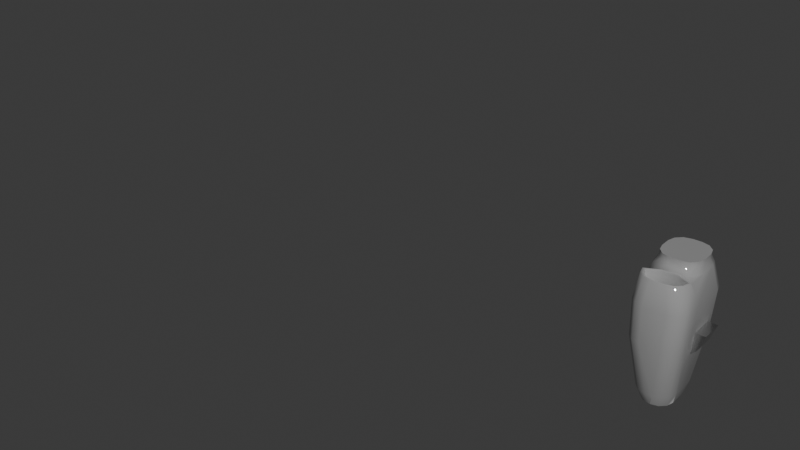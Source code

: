 # Source: braco_direito.blend  (saved by Blender 4.3.32; exported with 4.5.12 LTS)
import bpy
from mathutils import Matrix  # noqa: F401  (used for matrix-valued properties, if any)

bpy.ops.wm.read_factory_settings(use_empty=True)
scene = bpy.context.scene
scene.name = 'Scene'

# ---- collections
col_collection = bpy.data.collections.new('Collection'); scene.collection.children.link(col_collection)

# ---- materials (node trees are filled in below, after node groups)
mat_gray = bpy.data.materials.new('gray')
mat_gray.diffuse_color = (0.4385, 0.4385, 0.4385, 1.0)
mat_dark = bpy.data.materials.new('dark')
mat_dark.diffuse_color = (0.016, 0.016, 0.016, 1.0)
mat_metal = bpy.data.materials.new('metal')
mat_metal.diffuse_color = (0.6619, 0.6619, 0.6619, 1.0)

# ---- material node trees
mat_gray.use_nodes = True; mat_gray.node_tree.nodes.clear()
_N = mat_gray.node_tree.nodes; _L = mat_gray.node_tree.links
n0 = _N.new('ShaderNodeBsdfPrincipled'); n0.name = 'Principled BSDF'; n0.location = (10, 300)
n0.inputs[0].default_value = (0.4385, 0.4385, 0.4385, 1.0)
n0.inputs[1].default_value = 0.3
n0.inputs[2].default_value = 0.0
n1 = _N.new('ShaderNodeOutputMaterial'); n1.name = 'Material Output'; n1.location = (300, 300)
_L.new(n0.outputs[0], n1.inputs[0])
n1.is_active_output = True
mat_dark.use_nodes = True; mat_dark.node_tree.nodes.clear()
_N = mat_dark.node_tree.nodes; _L = mat_dark.node_tree.links
n0 = _N.new('ShaderNodeBsdfPrincipled'); n0.name = 'Principled BSDF'; n0.location = (10, 300)
n0.inputs[0].default_value = (0.016, 0.016, 0.016, 1.0)
n0.inputs[2].default_value = 1.0
n1 = _N.new('ShaderNodeOutputMaterial'); n1.name = 'Material Output'; n1.location = (300, 300)
_L.new(n0.outputs[0], n1.inputs[0])
n1.is_active_output = True
mat_metal.use_nodes = True; mat_metal.node_tree.nodes.clear()
_N = mat_metal.node_tree.nodes; _L = mat_metal.node_tree.links
n0 = _N.new('ShaderNodeBsdfPrincipled'); n0.name = 'Principled BSDF'; n0.location = (10, 300)
n0.inputs[0].default_value = (0.6619, 0.6619, 0.6619, 1.0)
n0.inputs[1].default_value = 1.0
n0.inputs[2].default_value = 0.2
n1 = _N.new('ShaderNodeOutputMaterial'); n1.name = 'Material Output'; n1.location = (300, 300)
_L.new(n0.outputs[0], n1.inputs[0])
n1.is_active_output = True

# ---- world
world_world = bpy.data.worlds.new('World'); scene.world = world_world
world_world.use_nodes = True; world_world.node_tree.nodes.clear()
_N = world_world.node_tree.nodes; _L = world_world.node_tree.links
n0 = _N.new('ShaderNodeOutputWorld'); n0.name = 'World Output'; n0.location = (300, 300)
n1 = _N.new('ShaderNodeBackground'); n1.name = 'Background'; n1.location = (10, 300)
n1.inputs[0].default_value = (0.05088, 0.05088, 0.05088, 1.0)
_L.new(n1.outputs[0], n0.inputs[0])
n0.is_active_output = True
world_world.color = (0.05088, 0.05088, 0.05088)
world_world.sun_shadow_jitter_overblur = 0.0

# ---- meshes
me_cube_004 = bpy.data.meshes.new('Cube.004')
me_cube_004.from_pydata([(11.68, -0.4537, -1.374), (11.68, -0.4537, -1.374), (11.68, 0.4175, -1.374), (11.68, 0.4175, -1.374), (11.68, 0.4175, -1.374), (11.68, 0.4175, -1.374), (11.68, 0.4175, -1.374), (11.68, 0.4175, -1.374), (11.96, 0.1467, -0.1771), (0.2121, 0.2596, -0.1008), (0.2344, 0.2229, 0.5768), (-0.7494, 0.2596, -0.1008), (-0.7716, 0.2229, 0.5768), (0.08757, 0.1875, -1.134), (-0.6248, 0.1875, -1.134), (0.02341, 0.1504, -1.374), (0.02341, 0.1504, -1.374), (0.02341, 0.1504, -1.374), (-0.5607, 0.1504, -1.374), (-0.5607, 0.1504, -1.374), (-0.5607, 0.1504, -1.374), (0.2121, -0.457, -0.1008), (-0.08259, -0.7539, -0.1008), (0.1727, -0.6055, -0.1008), (0.1727, -0.6055, -0.1008), (0.06477, -0.7142, -0.1008), (0.06477, -0.7142, -0.1008), (0.06477, -0.7142, -0.1008), (-0.06054, -0.8376, 0.5768), (0.2344, -0.5412, 0.5768), (0.08692, -0.7978, 0.5768), (0.08692, -0.7978, 0.5768), (0.08692, -0.7978, 0.5768), (0.08692, -0.7978, 0.5768), (0.1949, -0.6894, 0.5768), (0.1949, -0.6894, 0.5768), (-0.08052, 0.7166, -0.1008), (0.2121, 0.4198, -0.1008), (0.06581, 0.6768, -0.1008), (0.1729, 0.5682, -0.1008), (0.2344, 0.4046, 0.5768), (-0.05809, 0.701, 0.5768), (-0.05809, 0.701, 0.5768), (0.1952, 0.5528, 0.5768), (0.08814, 0.6613, 0.5768), (-0.4538, -0.7539, -0.1008), (-0.7494, -0.4571, -0.1008), (-0.7494, -0.4571, -0.1008), (-0.6016, -0.7142, -0.1008), (-0.7098, -0.6055, -0.1008), (-0.7716, -0.5412, 0.5768), (-0.4757, -0.8376, 0.5768), (-0.732, -0.6894, 0.5768), (-0.6237, -0.7978, 0.5768), (-0.7494, 0.4198, -0.1008), (-0.4555, 0.7166, -0.1008), (-0.71, 0.5682, -0.1008), (-0.6024, 0.6768, -0.1008), (-0.4777, 0.701, 0.5768), (-0.7716, 0.4047, 0.5768), (-0.6246, 0.6613, 0.5768), (-0.7322, 0.5528, 0.5768), (-0.2054, 0.5261, -1.134), (0.08757, 0.2284, -1.134), (-0.05894, 0.4862, -1.134), (0.04831, 0.3773, -1.134), (0.08757, -0.2657, -1.134), (-0.2073, -0.5634, -1.134), (0.04806, -0.4145, -1.134), (0.04806, -0.4145, -1.134), (-0.05987, -0.5235, -1.134), (-0.05987, -0.5235, -1.134), (-0.05987, -0.5235, -1.134), (-0.6248, 0.2285, -1.134), (-0.6248, 0.2285, -1.134), (-0.3307, 0.5261, -1.134), (-0.5854, 0.3773, -1.134), (-0.4777, 0.4862, -1.134), (-0.3292, -0.5634, -1.134), (-0.6248, -0.2657, -1.134), (-0.477, -0.5235, -1.134), (-0.5852, -0.4146, -1.134), (0.02341, 0.1504, -1.374), (0.02341, 0.1504, -1.374), (0.02341, 0.1504, -1.374), (-0.2698, 0.428, -1.374), (-0.2698, 0.428, -1.374), (-0.2698, 0.428, -1.374), (-0.01587, 0.2892, -1.374), (-0.01587, 0.2892, -1.374), (-0.1232, 0.3908, -1.374), (-0.1232, 0.3908, -1.374), (-0.2716, -0.4653, -1.374), (-0.2716, -0.4653, -1.374), (-0.2716, -0.4653, -1.374), (0.02341, -0.167, -1.374), (0.02341, -0.167, -1.374), (-0.1241, -0.4253, -1.374), (-0.1241, -0.4253, -1.374), (-0.1241, -0.4253, -1.374), (-0.1241, -0.4253, -1.374), (-0.01611, -0.3162, -1.374), (-0.01611, -0.3162, -1.374), (-0.2664, 0.428, -1.374), (-0.2664, 0.428, -1.374), (-0.2664, 0.428, -1.374), (-0.5607, 0.1504, -1.374), (-0.5607, 0.1504, -1.374), (-0.5607, 0.1504, -1.374), (-0.4135, 0.3908, -1.374), (-0.4135, 0.3908, -1.374), (-0.5212, 0.2892, -1.374), (-0.5212, 0.2892, -1.374), (-0.5607, -0.1671, -1.374), (-0.5607, -0.1671, -1.374), (-0.2649, -0.4653, -1.374), (-0.2649, -0.4653, -1.374), (-0.2649, -0.4653, -1.374), (-0.521, -0.3162, -1.374), (-0.521, -0.3162, -1.374), (-0.4128, -0.4253, -1.374), (-0.4128, -0.4253, -1.374), (-0.1116, -0.7554, 1.04), (0.1838, -0.4592, 1.04), (0.03612, -0.7157, 1.04), (0.03612, -0.7157, 1.04), (0.03612, -0.7157, 1.04), (0.1443, -0.6073, 1.04), (0.1443, -0.6073, 1.04), (-0.1086, 0.6188, 1.04), (0.1838, 0.3225, 1.04), (0.1838, 0.3225, 1.04), (0.03763, 0.5791, 1.04), (0.1447, 0.4707, 1.04), (-0.668, 0.3226, 1.04), (-0.3739, 0.6188, 1.04), (-0.6286, 0.4707, 1.04), (-0.5209, 0.5791, 1.04), (-0.668, -0.4593, 1.04), (-0.3715, -0.7554, 1.04), (-0.6282, -0.6073, 1.04), (-0.5197, -0.7157, 1.04), (-0.6218, -0.4273, 1.15), (-0.3253, -0.723, 1.15), (-0.5821, -0.5751, 1.15), (-0.4736, -0.6834, 1.15), (-0.1579, -0.723, 1.15), (0.1377, -0.4272, 1.15), (-0.01009, -0.6834, 1.15), (-0.01009, -0.6834, 1.15), (-0.01009, -0.6834, 1.15), (0.09809, -0.5751, 1.15), (0.09809, -0.5751, 1.15), (-0.3256, -0.723, 1.244), (-0.3256, -0.723, 1.244), (-0.6218, -0.4275, 1.244), (-0.6218, -0.4275, 1.244), (-0.4737, -0.6834, 1.244), (-0.4737, -0.6834, 1.244), (-0.5821, -0.5753, 1.244), (-0.5821, -0.5753, 1.244), (0.1377, -0.4275, 1.244), (0.1377, -0.4275, 1.244), (-0.1577, -0.723, 1.244), (-0.1577, -0.723, 1.244), (0.09812, -0.5752, 1.244), (0.09812, -0.5752, 1.244), (-0.00998, -0.6834, 1.244), (-0.00998, -0.6834, 1.244), (-0.00998, -0.6834, 1.244), (0.1838, -0.1126, 1.04), (0.1838, -0.1126, 1.04), (-0.08964, 0.1918, 1.04), (-0.08964, 0.1918, 1.04), (0.1838, 0.3224, 1.04), (0.1838, 0.3224, 1.04), (0.2128, 0.2096, 0.7742), (0.1472, 0.03956, 1.04), (0.1472, 0.03956, 1.04), (0.0471, 0.151, 1.04), (0.0471, 0.151, 1.04), (0.0471, 0.151, 1.04), (-0.3945, 0.1918, 1.04), (-0.668, -0.1126, 1.04), (-0.668, -0.1126, 1.04), (-0.668, -0.1126, 1.04), (-0.7263, 0.2093, 0.7791), (-0.668, 0.3225, 1.04), (-0.5312, 0.151, 1.04), (-0.6313, 0.03956, 1.04), (-0.6313, 0.03956, 1.04), (-0.3486, 0.08089, 1.15), (-0.6218, -0.221, 1.15), (-0.4852, 0.04044, 1.15), (-0.5852, -0.07007, 1.15), (0.1377, -0.221, 1.15), (-0.1356, 0.08089, 1.15), (-0.1356, 0.08089, 1.15), (0.1011, -0.07007, 1.15), (0.1011, -0.07007, 1.15), (0.001068, 0.04044, 1.15), (0.001068, 0.04044, 1.15), (0.001068, 0.04044, 1.15), (-0.6218, -0.2197, 1.244), (-0.6218, -0.2197, 1.244), (-0.3488, 0.08089, 1.244), (-0.3488, 0.08089, 1.244), (-0.5852, -0.06942, 1.244), (-0.5852, -0.06942, 1.244), (-0.4853, 0.04062, 1.244), (-0.4853, 0.04062, 1.244), (-0.1353, 0.08089, 1.244), (-0.1353, 0.08089, 1.244), (0.1377, -0.2197, 1.244), (0.1377, -0.2197, 1.244), (0.001173, 0.04062, 1.244), (0.001173, 0.04062, 1.244), (0.001173, 0.04062, 1.244), (0.1011, -0.06942, 1.244), (0.1011, -0.06942, 1.244), (-0.3625, 0.6015, 1.053), (-0.3625, 0.6015, 1.053), (-0.4969, 0.5652, 1.053), (-0.4969, 0.5652, 1.053), (-0.5953, 0.4661, 1.053), (-0.5953, 0.4661, 1.053), (-0.6313, 0.3307, 1.053), (0.01359, 0.5652, 1.053), (0.01359, 0.5652, 1.053), (-0.12, 0.6015, 1.053), (-0.12, 0.6015, 1.053), (0.1114, 0.4661, 1.053), (0.1114, 0.4661, 1.053), (0.1472, 0.3307, 1.053), (-0.1027, 0.2112, 1.053), (-0.1027, 0.2112, 1.053), (-0.1027, 0.2112, 1.053), (-0.1027, 0.2112, 1.053), (0.1472, 0.3306, 1.053), (0.1472, 0.3306, 1.053), (-0.6313, 0.3307, 1.053), (-0.3814, 0.2112, 1.053), (-0.3814, 0.2112, 1.053), (-0.3547, 0.5896, 1.033), (-0.4804, 0.5556, 1.033), (-0.5724, 0.463, 1.033), (-0.606, 0.3364, 1.033), (-0.002988, 0.5556, 1.033), (-0.128, 0.5896, 1.033), (0.08849, 0.4629, 1.033), (0.122, 0.3363, 1.033), (-0.1118, 0.2246, 1.033), (-0.1118, 0.2246, 1.033), (0.122, 0.3363, 1.033), (0.122, 0.3363, 1.033), (-0.606, 0.3363, 1.033), (-0.3723, 0.2246, 1.033), (-0.3547, 0.5896, 0.6966), (-0.4804, 0.5556, 0.6966), (-0.5724, 0.463, 0.6966), (-0.606, 0.3364, 0.6966), (-0.002988, 0.5556, 0.6966), (-0.128, 0.5896, 0.6966), (0.08849, 0.4629, 0.6966), (0.122, 0.3363, 0.6966), (-0.1118, 0.2246, 0.6966), (-0.1118, 0.2246, 0.6966), (0.122, 0.3363, 0.6966), (0.122, 0.3363, 0.6966), (-0.606, 0.3363, 0.6966), (-0.606, 0.3363, 0.6966), (-0.3723, 0.2246, 0.6966), (-0.5534, 0.1467, -1.374), (-0.5534, 0.1467, -1.374), (-0.5534, 0.1467, -1.374), (0.01619, 0.1467, -1.374), (0.01619, 0.1467, -1.374), (0.01619, 0.1467, -1.374), (-0.265, -0.4537, -1.374), (-0.265, -0.4537, -1.374), (-0.265, -0.4537, -1.374), (-0.265, -0.4537, -1.374), (-0.4092, -0.4147, -1.374), (-0.4092, -0.4147, -1.374), (-0.5148, -0.3083, -1.374), (-0.5148, -0.3083, -1.374), (-0.5534, -0.1628, -1.374), (-0.5534, -0.1628, -1.374), (-0.4099, 0.3812, -1.374), (-0.4099, 0.3812, -1.374), (-0.2664, 0.4175, -1.374), (-0.2664, 0.4175, -1.374), (-0.2664, 0.4175, -1.374), (-0.2664, 0.4175, -1.374), (-0.515, 0.2821, -1.374), (-0.515, 0.2821, -1.374), (-0.5534, 0.1467, -1.374), (-0.5534, 0.1467, -1.374), (-0.5534, 0.1467, -1.374), (-0.2698, 0.4175, -1.374), (-0.2698, 0.4175, -1.374), (-0.2698, 0.4175, -1.374), (-0.2698, 0.4175, -1.374), (-0.1268, 0.3812, -1.374), (-0.1268, 0.3812, -1.374), (-0.02212, 0.2821, -1.374), (-0.02212, 0.2821, -1.374), (0.01619, 0.1467, -1.374), (0.01619, 0.1467, -1.374), (0.01619, 0.1467, -1.374), (-0.1277, -0.4147, -1.374), (-0.1277, -0.4147, -1.374), (-0.1277, -0.4147, -1.374), (-0.1277, -0.4147, -1.374), (-0.2715, -0.4537, -1.374), (-0.2715, -0.4537, -1.374), (-0.2715, -0.4537, -1.374), (-0.2715, -0.4537, -1.374), (-0.02235, -0.3082, -1.374), (-0.02235, -0.3082, -1.374), (0.01619, -0.1628, -1.374), (0.01619, -0.1628, -1.374), (-0.5534, 0.1467, -0.1771), (-0.5534, 0.1467, -0.1771), (-0.5534, 0.1467, -0.1771), (0.01619, 0.1467, -0.1771), (0.01619, 0.1467, -0.1771), (0.01619, 0.1467, -0.1771), (-0.265, -0.4537, -0.1771), (-0.265, -0.4537, -0.1771), (-0.4092, -0.4147, -0.1771), (-0.5148, -0.3083, -0.1771), (-0.5534, -0.1628, -0.1771), (-0.4099, 0.3812, -0.1771), (-0.4099, 0.3812, -0.1771), (-0.2664, 0.4175, -0.1771), (-0.2664, 0.4175, -0.1771), (-0.2664, 0.4175, -0.1771), (-0.515, 0.2821, -0.1771), (-0.515, 0.2821, -0.1771), (-0.5534, 0.1467, -0.1771), (-0.5534, 0.1467, -0.1771), (-0.5534, 0.1467, -0.1771), (-0.2698, 0.4175, -0.1771), (-0.2698, 0.4175, -0.1771), (-0.2698, 0.4175, -0.1771), (-0.1268, 0.3812, -0.1771), (-0.1268, 0.3812, -0.1771), (-0.02212, 0.2821, -0.1771), (-0.02212, 0.2821, -0.1771), (0.01619, 0.1467, -0.1771), (0.01619, 0.1467, -0.1771), (0.01619, 0.1467, -0.1771), (-0.1277, -0.4147, -0.1771), (-0.1277, -0.4147, -0.1771), (-0.2715, -0.4537, -0.1771), (-0.2715, -0.4537, -0.1771), (-0.02235, -0.3082, -0.1771), (0.01619, -0.1628, -0.1771), (-0.3547, 0.5896, 0.6966), (-0.4804, 0.5556, 0.6966), (-0.5724, 0.463, 0.6966), (-0.606, 0.3364, 0.6966), (-0.002988, 0.5556, 0.6966), (-0.128, 0.5896, 0.6966), (0.08849, 0.4629, 0.6966), (0.122, 0.3363, 0.6966), (-0.1118, 0.2246, 0.6966), (0.122, 0.3363, 0.6966), (-0.606, 0.3363, 0.6966), (-0.3723, 0.2246, 0.6966), (-0.5534, 0.1467, -0.1771), (0.01619, 0.1467, -0.1771), (-0.265, -0.4537, -0.1771), (-0.4092, -0.4147, -0.1771), (-0.5148, -0.3083, -0.1771), (-0.5534, -0.1628, -0.1771), (-0.1277, -0.4147, -0.1771), (-0.2715, -0.4537, -0.1771), (-0.02235, -0.3082, -0.1771), (0.01619, -0.1628, -0.1771), (-0.6856, -0.3425, -0.3883), (-0.6856, -0.3425, -0.3883), (-0.6856, -0.3425, -0.3883), (-0.6856, -0.3425, 0.06964), (-0.6856, -0.3425, 0.06964), (-0.6856, -0.3425, 0.06964), (-0.8264, -0.3425, -0.2494), (-0.8264, -0.3425, -0.2494), (-0.8264, -0.3425, -0.2494), (-0.9453, -0.3425, 0.06964), (-0.9453, -0.3425, 0.06964), (-0.9453, -0.3425, 0.06964), (-0.6856, 0.1154, -0.3883), (-0.6856, 0.1154, -0.3883), (-0.6856, 0.1154, -0.3883), (-0.6856, 0.1154, 0.06964), (-0.6856, 0.1154, 0.06964), (-0.6856, 0.1154, 0.06964), (-0.8264, 0.1154, -0.2494), (-0.8264, 0.1154, -0.2494), (-0.8264, 0.1154, -0.2494), (-0.9453, 0.1154, 0.06964), (-0.9453, 0.1154, 0.06964), (-0.9453, 0.1154, 0.06964)], [(3, 7)], [(59, 12, 186), (186, 187, 134), (186, 134, 59), (36, 62, 75), (36, 75, 55), (11, 14, 79), (11, 79, 47), (45, 78, 67), (45, 67, 22), (21, 66, 13), (21, 13, 9), (62, 87, 75), (87, 103, 75), (98, 313, 319), (98, 319, 101), (9, 13, 63), (9, 63, 37), (9, 37, 40), (9, 40, 10), (191, 205, 212), (191, 212, 197), (122, 146, 143), (122, 143, 139), (66, 96, 17), (66, 17, 13), (73, 106, 18), (73, 18, 14), (13, 17, 84), (13, 84, 63), (170, 195, 147), (170, 147, 123), (36, 55, 58), (36, 58, 41), (136, 224, 222), (136, 222, 137), (11, 46, 50), (11, 50, 12), (58, 135, 129), (58, 129, 42), (12, 50, 138), (138, 185, 186), (138, 186, 12), (78, 115, 67), (115, 94, 67), (15, 276, 308), (15, 308, 82), (138, 142, 192), (138, 192, 184), (28, 122, 139), (28, 139, 51), (14, 18, 113), (14, 113, 79), (54, 11, 12), (54, 12, 59), (54, 74, 14), (54, 14, 11), (45, 22, 28), (45, 28, 51), (195, 214, 162), (195, 162, 147), (182, 191, 196), (182, 196, 173), (10, 40, 131), (131, 174, 176), (131, 176, 10), (146, 164, 153), (146, 153, 143), (142, 155, 203), (142, 203, 192), (208, 204, 156), (156, 160, 158), (158, 154, 163), (163, 167, 165), (165, 161, 213), (213, 218, 215), (215, 211, 206), (206, 210, 208), (208, 156, 158), (158, 163, 165), (165, 213, 215), (215, 206, 208), (208, 158, 165), (165, 215, 208), (22, 25, 31), (22, 31, 28), (27, 23, 34), (27, 34, 30), (23, 21, 29), (23, 29, 34), (41, 44, 38), (41, 38, 36), (44, 43, 39), (44, 39, 38), (43, 40, 37), (43, 37, 39), (59, 61, 56), (59, 56, 54), (61, 60, 57), (61, 57, 56), (60, 58, 55), (60, 55, 57), (51, 53, 48), (51, 48, 45), (53, 52, 49), (53, 49, 48), (52, 50, 46), (52, 46, 49), (21, 24, 68), (21, 68, 66), (24, 27, 72), (24, 72, 68), (26, 22, 67), (26, 67, 71), (79, 81, 49), (79, 49, 47), (81, 80, 48), (81, 48, 49), (80, 78, 45), (80, 45, 48), (54, 56, 76), (54, 76, 74), (56, 57, 77), (56, 77, 76), (57, 55, 75), (57, 75, 77), (63, 65, 39), (63, 39, 37), (65, 64, 38), (65, 38, 39), (64, 62, 36), (64, 36, 38), (78, 80, 120), (78, 120, 115), (80, 81, 118), (80, 118, 120), (81, 79, 113), (81, 113, 118), (103, 109, 77), (103, 77, 75), (109, 111, 76), (109, 76, 77), (111, 106, 73), (111, 73, 76), (62, 64, 91), (62, 91, 87), (64, 65, 89), (64, 89, 91), (65, 63, 84), (65, 84, 89), (94, 99, 70), (94, 70, 67), (100, 102, 69), (100, 69, 72), (102, 96, 66), (102, 66, 69), (58, 60, 137), (58, 137, 135), (60, 61, 136), (60, 136, 137), (61, 59, 134), (61, 134, 136), (139, 141, 53), (139, 53, 51), (141, 140, 52), (141, 52, 53), (140, 138, 50), (140, 50, 52), (28, 32, 126), (28, 126, 122), (33, 35, 127), (33, 127, 125), (35, 29, 123), (35, 123, 127), (129, 132, 44), (129, 44, 42), (132, 133, 43), (132, 43, 44), (133, 131, 40), (133, 40, 43), (143, 145, 141), (143, 141, 139), (145, 144, 140), (145, 140, 141), (144, 142, 138), (144, 138, 140), (122, 124, 148), (122, 148, 146), (125, 128, 152), (125, 152, 150), (128, 123, 147), (128, 147, 152), (146, 149, 168), (146, 168, 164), (150, 151, 166), (150, 166, 169), (151, 147, 162), (151, 162, 166), (153, 157, 145), (153, 145, 143), (157, 159, 144), (157, 144, 145), (159, 155, 142), (159, 142, 144), (21, 9, 10), (21, 10, 29), (178, 171, 176), (176, 175, 172), (180, 178, 176), (176, 172, 180), (188, 182, 187), (187, 186, 183), (190, 188, 187), (187, 183, 190), (170, 177, 198), (170, 198, 195), (177, 179, 200), (177, 200, 198), (181, 173, 196), (181, 196, 202), (192, 194, 189), (192, 189, 184), (194, 193, 188), (194, 188, 189), (193, 191, 182), (193, 182, 188), (212, 217, 201), (212, 201, 197), (216, 219, 199), (216, 199, 200), (219, 214, 195), (219, 195, 199), (191, 193, 209), (191, 209, 205), (193, 194, 207), (193, 207, 209), (194, 192, 203), (194, 203, 207), (29, 10, 176), (176, 171, 123), (176, 123, 29), (226, 246, 245), (226, 245, 225), (175, 239, 236), (175, 236, 172), (187, 240, 226), (187, 226, 134), (132, 228, 232), (132, 232, 133), (129, 230, 228), (129, 228, 132), (137, 222, 220), (137, 220, 135), (135, 220, 230), (135, 230, 129), (130, 233, 238), (130, 238, 174), (134, 226, 224), (134, 224, 136), (182, 241, 240), (182, 240, 187), (173, 237, 241), (173, 241, 182), (133, 232, 233), (133, 233, 130), (249, 263, 264), (249, 264, 250), (240, 255, 246), (240, 246, 226), (221, 243, 248), (221, 248, 229), (229, 248, 247), (229, 247, 227), (233, 250, 253), (233, 253, 238), (223, 244, 243), (223, 243, 221), (239, 254, 251), (239, 251, 234), (227, 247, 249), (227, 249, 231), (235, 252, 256), (235, 256, 242), (225, 245, 244), (225, 244, 223), (242, 256, 255), (242, 255, 240), (231, 249, 250), (231, 250, 233), (246, 260, 259), (246, 259, 245), (255, 270, 260), (255, 260, 246), (243, 257, 262), (243, 262, 248), (248, 262, 261), (248, 261, 247), (250, 264, 267), (250, 267, 253), (244, 258, 257), (244, 257, 243), (254, 268, 265), (254, 265, 251), (247, 261, 263), (247, 263, 249), (252, 266, 271), (252, 271, 256), (245, 259, 258), (245, 258, 244), (256, 271, 269), (256, 269, 255), (307, 350, 348), (307, 348, 305), (280, 328, 356), (280, 356, 317), (88, 306, 304), (88, 304, 90), (95, 321, 277), (95, 277, 16), (110, 288, 294), (110, 294, 112), (119, 284, 282), (119, 282, 121), (117, 279, 315), (117, 315, 92), (101, 319, 321), (101, 321, 95), (83, 309, 306), (83, 306, 88), (108, 297, 272), (108, 272, 19), (112, 294, 296), (112, 296, 107), (114, 286, 284), (114, 284, 119), (20, 273, 286), (20, 286, 114), (93, 316, 312), (93, 312, 97), (104, 290, 288), (104, 288, 110), (90, 304, 300), (90, 300, 85), (86, 302, 292), (86, 292, 105), (121, 282, 278), (121, 278, 116), (349, 352, 327), (323, 341, 338), (349, 327, 323), (345, 347, 349), (338, 333, 336), (345, 349, 323), (323, 338, 336), (323, 336, 345), (285, 331, 330), (285, 330, 283), (297, 340, 322), (297, 322, 272), (314, 355, 353), (314, 353, 310), (287, 332, 331), (287, 331, 285), (274, 324, 332), (274, 332, 287), (311, 354, 357), (311, 357, 318), (293, 337, 334), (293, 334, 289), (318, 357, 358), (318, 358, 320), (289, 334, 339), (289, 339, 295), (301, 344, 335), (301, 335, 291), (295, 339, 342), (295, 342, 298), (276, 326, 351), (276, 351, 308), (303, 346, 343), (303, 343, 299), (320, 358, 325), (320, 325, 275), (305, 348, 346), (305, 346, 303), (283, 330, 329), (283, 329, 281), (361, 362, 369), (369, 370, 367), (367, 368, 366), (366, 365, 363), (363, 364, 359), (359, 360, 361), (361, 369, 367), (367, 366, 363), (363, 359, 361), (367, 363, 361), (371, 372, 380), (380, 379, 377), (380, 377, 378), (376, 371, 380), (374, 375, 376), (373, 374, 376), (376, 380, 378), (378, 373, 376), (382, 384, 391), (382, 391, 389), (387, 390, 402), (387, 402, 399), (401, 403, 396), (401, 396, 394), (395, 398, 386), (395, 386, 383), (388, 400, 393), (388, 393, 381), (404, 392, 385), (404, 385, 397)])
me_cube_004.polygons.foreach_set('use_smooth', [1, 1, 1, 1, 1, 1, 1, 1, 1, 1, 1, 1, 1, 0, 0, 1, 1, 1, 1, 1, 1, 1, 1, 1, 1, 1, 1, 1, 1, 1, 1, 1, 1, 1, 1, 1, 1, 1, 1, 1, 1, 1, 1, 1, 0, 0, 1, 1, 1, 1, 1, 1, 1, 1, 1, 1, 1, 1, 1, 1, 1, 1, 1, 1, 1, 1, 1, 1, 1, 0, 0, 0, 0, 0, 0, 0, 0, 0, 0, 0, 0, 0, 0, 1, 1, 1, 1, 1, 1, 1, 1, 1, 1, 1, 1, 1, 1, 1, 1, 1, 1, 1, 1, 1, 1, 1, 1, 1, 1, 1, 1, 1, 1, 1, 1, 1, 1, 1, 1, 1, 1, 1, 1, 1, 1, 1, 1, 1, 1, 1, 1, 1, 1, 1, 1, 1, 1, 1, 1, 1, 1, 1, 1, 1, 1, 1, 1, 1, 1, 1, 1, 1, 1, 1, 1, 1, 1, 1, 1, 1, 1, 1, 1, 1, 1, 1, 1, 1, 1, 1, 1, 1, 1, 1, 1, 1, 1, 1, 1, 1, 1, 1, 1, 1, 1, 1, 1, 1, 1, 1, 1, 1, 1, 1, 1, 1, 1, 1, 1, 1, 1, 1, 1, 1, 1, 1, 1, 1, 1, 1, 1, 1, 1, 1, 1, 1, 1, 1, 1, 1, 1, 1, 1, 1, 1, 1, 1, 1, 1, 1, 1, 1, 1, 1, 1, 1, 1, 1, 1, 1, 1, 1, 1, 1, 1, 1, 1, 1, 1, 1, 1, 1, 1, 1, 1, 1, 1, 1, 1, 1, 1, 1, 1, 1, 1, 1, 1, 1, 1, 1, 1, 1, 1, 1, 1, 1, 1, 1, 1, 1, 1, 1, 1, 1, 1, 1, 1, 1, 1, 1, 1, 1, 1, 1, 1, 1, 1, 1, 1, 1, 1, 1, 1, 1, 1, 1, 1, 1, 1, 1, 1, 1, 1, 0, 0, 1, 0, 0, 0, 0, 0, 0, 0, 0, 0, 0, 0, 0, 0, 0, 0, 0, 0, 0, 0, 0, 0, 0, 0, 0, 0, 0, 0, 0, 0, 0, 1, 1, 0, 1, 0, 1, 0, 1, 1, 1, 0, 0, 1, 1, 1, 1, 1, 1, 1, 1, 1, 1, 1, 1, 1, 1, 0, 0, 1, 1, 0, 0, 1, 1, 1, 1, 1, 1, 1, 1, 1, 0, 0, 0, 0, 0, 0, 0, 0, 0, 0, 0, 0, 0, 0, 0, 0, 1, 0, 0, 0, 0, 0, 0, 0, 0, 0, 0, 0, 0])
me_cube_004.polygons.foreach_set('material_index', [0, 0, 0, 0, 0, 0, 0, 0, 0, 0, 0, 0, 0, 0, 0, 0, 0, 0, 0, 0, 0, 0, 0, 0, 0, 0, 0, 0, 0, 0, 0, 0, 0, 0, 0, 0, 0, 0, 0, 0, 0, 0, 0, 0, 0, 0, 0, 0, 0, 0, 0, 0, 0, 0, 0, 0, 0, 0, 0, 0, 0, 0, 0, 0, 0, 0, 0, 0, 0, 0, 0, 0, 0, 0, 0, 0, 0, 0, 0, 0, 0, 0, 0, 0, 0, 0, 0, 0, 0, 0, 0, 0, 0, 0, 0, 0, 0, 0, 0, 0, 0, 0, 0, 0, 0, 0, 0, 0, 0, 0, 0, 0, 0, 0, 0, 0, 0, 0, 0, 0, 0, 0, 0, 0, 0, 0, 0, 0, 0, 0, 0, 0, 0, 0, 0, 0, 0, 0, 0, 0, 0, 0, 0, 0, 0, 0, 0, 0, 0, 0, 0, 0, 0, 0, 0, 0, 0, 0, 0, 0, 0, 0, 0, 0, 0, 0, 0, 0, 0, 0, 0, 0, 0, 0, 0, 0, 0, 0, 0, 0, 0, 0, 0, 0, 0, 0, 0, 0, 0, 0, 0, 0, 0, 0, 0, 0, 0, 0, 0, 0, 0, 0, 0, 0, 0, 0, 0, 0, 0, 0, 0, 0, 0, 0, 0, 0, 0, 0, 0, 0, 0, 0, 0, 0, 0, 0, 0, 0, 0, 0, 0, 0, 0, 0, 0, 0, 0, 0, 0, 0, 0, 0, 0, 0, 0, 0, 0, 0, 0, 0, 0, 0, 0, 0, 0, 0, 0, 0, 0, 0, 0, 0, 0, 0, 0, 0, 0, 0, 0, 0, 0, 0, 0, 0, 0, 0, 0, 0, 0, 0, 0, 0, 0, 0, 0, 0, 0, 0, 0, 0, 0, 0, 0, 0, 0, 0, 0, 0, 0, 0, 0, 0, 0, 0, 0, 0, 0, 0, 0, 0, 0, 0, 0, 0, 0, 0, 0, 0, 0, 0, 0, 0, 0, 0, 0, 0, 0, 0, 0, 0, 0, 0, 0, 0, 0, 0, 0, 0, 0, 0, 0, 0, 0, 0, 0, 0, 0, 0, 0, 0, 0, 0, 0, 0, 0, 0, 0, 0, 0, 0, 0, 0, 0, 0, 0, 0, 0, 0, 0, 0, 0, 0, 0, 0, 0, 0, 0, 0, 0, 0, 0, 0, 0, 0, 0, 0, 1, 1, 1, 1, 1, 1, 1, 1, 1, 1, 1, 1, 1, 1, 1, 1, 1, 1, 2, 2, 2, 2, 2, 2, 2, 2, 2, 2, 2, 2])
_uv = me_cube_004.uv_layers.new(name='UVMap')
_uv.uv.foreach_set('vector', [0.625, 0.5482, 0.625, 0.5777, 0.625, 0.5777, 0.625, 0.5777, 0.625, 0.5539, 0.625, 0.5539, 0.625, 0.5777, 0.625, 0.5539, 0.625, 0.5482, 0.375, 0.3261, 0.375, 0.3528, 0.375, 0.3968, 0.375, 0.3261, 0.375, 0.3968, 0.375, 0.4236, 0.375, 0.5777, 0.375, 0.5777, 0.375, 0.6817, 0.375, 0.5777, 0.375, 0.6817, 0.375, 0.6995, 0.375, 0.8269, 0.375, 0.8537, 0.375, 0.8965, 0.375, 0.8269, 0.375, 0.8965, 0.375, 0.9234, 0.375, 0.05048, 0.375, 0.06832, 0.375, 0.1723, 0.375, 0.05048, 0.375, 0.1723, 0.375, 0.1723, 0.375, 0.3528, 0.375, 0.3755, 0.375, 0.3968, 0.375, 0.3755, 0.375, 0.374, 0.375, 0.3968, 0.375, 0.0, 0.375, 0.0, 0.375, 0.04118, 0.375, 0.0, 0.375, 0.04118, 0.375, 0.04118, 0.375, 0.1723, 0.375, 0.1723, 0.375, 0.1817, 0.375, 0.1723, 0.375, 0.1817, 0.375, 0.1995, 0.375, 0.1723, 0.375, 0.1995, 0.625, 0.2018, 0.375, 0.1723, 0.625, 0.2018, 0.625, 0.1723, 0.7149, 0.5777, 0.7149, 0.5777, 0.7851, 0.5777, 0.7149, 0.5777, 0.7851, 0.5777, 0.7851, 0.5777, 0.625, 0.9133, 0.625, 0.9027, 0.625, 0.8476, 0.625, 0.9133, 0.625, 0.8476, 0.625, 0.837, 0.375, 0.06832, 0.375, 0.08348, 0.375, 0.1723, 0.375, 0.06832, 0.375, 0.1723, 0.375, 0.1723, 0.375, 0.5683, 0.375, 0.5777, 0.375, 0.5777, 0.375, 0.5683, 0.375, 0.5777, 0.375, 0.5777, 0.375, 0.1723, 0.375, 0.1723, 0.375, 0.1723, 0.375, 0.1723, 0.375, 0.1723, 0.375, 0.1817, 0.625, 0.1169, 0.625, 0.1076, 0.625, 0.0634, 0.625, 0.1169, 0.625, 0.0634, 0.625, 0.05387, 0.375, 0.3261, 0.375, 0.4236, 0.625, 0.4269, 0.375, 0.3261, 0.625, 0.4269, 0.625, 0.3227, 0.6289, 0.5268, 0.6289, 0.5268, 0.6394, 0.4738, 0.6289, 0.5268, 0.6394, 0.4738, 0.6394, 0.4738, 0.375, 0.5777, 0.375, 0.6995, 0.625, 0.7018, 0.375, 0.5777, 0.625, 0.7018, 0.625, 0.5777, 0.625, 0.4269, 0.625, 0.4137, 0.625, 0.3358, 0.625, 0.4269, 0.625, 0.3358, 0.625, 0.3227, 0.625, 0.5777, 0.625, 0.7018, 0.625, 0.6961, 0.625, 0.6961, 0.625, 0.6331, 0.625, 0.5777, 0.625, 0.6961, 0.625, 0.5777, 0.625, 0.5777, 0.375, 0.8537, 0.375, 0.8766, 0.375, 0.8965, 0.375, 0.8766, 0.375, 0.8737, 0.375, 0.8965, 0.375, 0.1723, 0.375, 0.1723, 0.375, 0.1723, 0.375, 0.1723, 0.375, 0.1723, 0.375, 0.1723, 0.625, 0.6961, 0.625, 0.6866, 0.625, 0.6424, 0.625, 0.6961, 0.625, 0.6424, 0.625, 0.6331, 0.625, 0.9267, 0.625, 0.9133, 0.625, 0.837, 0.625, 0.9267, 0.625, 0.837, 0.625, 0.8235, 0.375, 0.5777, 0.375, 0.5777, 0.375, 0.6665, 0.375, 0.5777, 0.375, 0.6665, 0.375, 0.6817, 0.375, 0.5505, 0.375, 0.5777, 0.625, 0.5777, 0.375, 0.5505, 0.625, 0.5777, 0.625, 0.5482, 0.375, 0.5505, 0.375, 0.5683, 0.375, 0.5777, 0.375, 0.5505, 0.375, 0.5777, 0.375, 0.5777, 0.375, 0.8269, 0.375, 0.9234, 0.625, 0.9267, 0.375, 0.8269, 0.625, 0.9267, 0.625, 0.8235, 0.625, 0.1076, 0.625, 0.1079, 0.625, 0.06335, 0.625, 0.1076, 0.625, 0.06335, 0.625, 0.0634, 0.7053, 0.5777, 0.7149, 0.5777, 0.7851, 0.5777, 0.7053, 0.5777, 0.7851, 0.5777, 0.7947, 0.5777, 0.625, 0.1723, 0.625, 0.2018, 0.625, 0.1961, 0.625, 0.1961, 0.625, 0.1961, 0.625, 0.1723, 0.625, 0.1961, 0.625, 0.1723, 0.625, 0.1723, 0.625, 0.9027, 0.625, 0.9028, 0.625, 0.8475, 0.625, 0.9027, 0.625, 0.8475, 0.625, 0.8476, 0.625, 0.6866, 0.625, 0.6867, 0.625, 0.6421, 0.625, 0.6866, 0.625, 0.6421, 0.625, 0.6424, 0.629, 0.61, 0.625, 0.6421, 0.625, 0.6867, 0.625, 0.6867, 0.6294, 0.7183, 0.6413, 0.7797, 0.6413, 0.7797, 0.7225, 0.75, 0.7778, 0.75, 0.7778, 0.75, 0.8264, 0.7415, 0.862, 0.7183, 0.862, 0.7183, 0.875, 0.6867, 0.875, 0.6421, 0.875, 0.6421, 0.8628, 0.61, 0.8299, 0.5865, 0.8299, 0.5865, 0.7851, 0.5777, 0.7149, 0.5777, 0.7149, 0.5777, 0.6699, 0.5806, 0.629, 0.61, 0.629, 0.61, 0.625, 0.6867, 0.6413, 0.7797, 0.6413, 0.7797, 0.7778, 0.75, 0.862, 0.7183, 0.862, 0.7183, 0.875, 0.6421, 0.8299, 0.5865, 0.8299, 0.5865, 0.7149, 0.5777, 0.629, 0.61, 0.629, 0.61, 0.6413, 0.7797, 0.862, 0.7183, 0.862, 0.7183, 0.8299, 0.5865, 0.629, 0.61, 0.375, 0.9234, 0.3732, 0.9617, 0.6232, 0.9634, 0.375, 0.9234, 0.6232, 0.9634, 0.625, 0.9267, 0.375, 0.0, 0.3745, 0.02522, 0.6245, 0.02406, 0.375, 0.0, 0.6245, 0.02406, 0.6215, 0.0, 0.3745, 0.02522, 0.375, 0.05048, 0.625, 0.04816, 0.3745, 0.02522, 0.625, 0.04816, 0.6245, 0.02406, 0.625, 0.3227, 0.6252, 0.2863, 0.3752, 0.288, 0.625, 0.3227, 0.3752, 0.288, 0.375, 0.3261, 0.6252, 0.2863, 0.6248, 0.226, 0.3748, 0.2248, 0.6252, 0.2863, 0.3748, 0.2248, 0.3752, 0.288, 0.6248, 0.226, 0.625, 0.2018, 0.375, 0.1995, 0.6248, 0.226, 0.375, 0.1995, 0.3748, 0.2248, 0.625, 0.5482, 0.6248, 0.524, 0.3748, 0.5252, 0.625, 0.5482, 0.3748, 0.5252, 0.375, 0.5505, 0.6248, 0.524, 0.6252, 0.4636, 0.3752, 0.4618, 0.6248, 0.524, 0.3752, 0.4618, 0.3748, 0.5252, 0.6252, 0.4636, 0.625, 0.4269, 0.375, 0.4236, 0.6252, 0.4636, 0.375, 0.4236, 0.3752, 0.4618, 0.625, 0.8235, 0.6241, 0.7866, 0.3741, 0.7884, 0.625, 0.8235, 0.3741, 0.7884, 0.375, 0.8269, 0.6241, 0.7866, 0.6248, 0.726, 0.3748, 0.7248, 0.6241, 0.7866, 0.3748, 0.7248, 0.3741, 0.7884, 0.6248, 0.726, 0.625, 0.7018, 0.375, 0.6995, 0.6248, 0.726, 0.375, 0.6995, 0.3748, 0.7248, 0.375, 0.05048, 0.375, 0.02515, 0.375, 0.03408, 0.375, 0.05048, 0.375, 0.03408, 0.375, 0.06832, 0.375, 0.02515, 0.375, 0.0, 0.375, 0.0, 0.375, 0.02515, 0.375, 0.0, 0.375, 0.03408, 0.375, 0.9618, 0.375, 0.9234, 0.375, 0.8965, 0.375, 0.9618, 0.375, 0.8965, 0.375, 0.9483, 0.375, 0.6817, 0.375, 0.7162, 0.3748, 0.7248, 0.375, 0.6817, 0.3748, 0.7248, 0.375, 0.6995, 0.375, 0.7162, 0.375, 0.8015, 0.3741, 0.7884, 0.375, 0.7162, 0.3741, 0.7884, 0.3748, 0.7248, 0.375, 0.8015, 0.375, 0.8537, 0.375, 0.8269, 0.375, 0.8015, 0.375, 0.8269, 0.3741, 0.7884, 0.375, 0.5505, 0.3748, 0.5252, 0.375, 0.5337, 0.375, 0.5505, 0.375, 0.5337, 0.375, 0.5683, 0.3748, 0.5252, 0.3752, 0.4618, 0.375, 0.4488, 0.3748, 0.5252, 0.375, 0.4488, 0.375, 0.5337, 0.3752, 0.4618, 0.375, 0.4236, 0.375, 0.3968, 0.3752, 0.4618, 0.375, 0.3968, 0.375, 0.4488, 0.375, 0.1817, 0.375, 0.2163, 0.3748, 0.2248, 0.375, 0.1817, 0.3748, 0.2248, 0.375, 0.1995, 0.375, 0.2163, 0.375, 0.301, 0.3752, 0.288, 0.375, 0.2163, 0.3752, 0.288, 0.3748, 0.2248, 0.375, 0.301, 0.375, 0.3528, 0.375, 0.3261, 0.375, 0.301, 0.375, 0.3261, 0.3752, 0.288, 0.375, 0.8537, 0.375, 0.8015, 0.3539, 0.7881, 0.375, 0.8537, 0.3539, 0.7881, 0.375, 0.8766, 0.375, 0.8015, 0.375, 0.7162, 0.3693, 0.7086, 0.375, 0.8015, 0.3693, 0.7086, 0.3539, 0.7881, 0.375, 0.7162, 0.375, 0.6817, 0.375, 0.6665, 0.375, 0.7162, 0.375, 0.6665, 0.3693, 0.7086, 0.375, 0.374, 0.354, 0.4618, 0.375, 0.4488, 0.375, 0.374, 0.375, 0.4488, 0.375, 0.3968, 0.354, 0.4618, 0.3694, 0.5384, 0.375, 0.5337, 0.354, 0.4618, 0.375, 0.5337, 0.375, 0.4488, 0.3694, 0.5384, 0.375, 0.5777, 0.375, 0.5683, 0.3694, 0.5384, 0.375, 0.5683, 0.375, 0.5337, 0.375, 0.3528, 0.375, 0.301, 0.3126, 0.3783, 0.375, 0.3528, 0.3126, 0.3783, 0.375, 0.3755, 0.375, 0.301, 0.375, 0.2163, 0.2973, 0.3209, 0.375, 0.301, 0.2973, 0.3209, 0.3126, 0.3783, 0.375, 0.2163, 0.375, 0.1817, 0.375, 0.1723, 0.375, 0.2163, 0.375, 0.1723, 0.2973, 0.3209, 0.375, 0.8737, 0.375, 0.9374, 0.375, 0.949, 0.375, 0.8737, 0.375, 0.949, 0.375, 0.8965, 0.375, 0.0, 0.375, 0.04118, 0.375, 0.03348, 0.375, 0.0, 0.375, 0.03348, 0.375, 0.0, 0.375, 0.04118, 0.375, 0.08348, 0.375, 0.06832, 0.375, 0.04118, 0.375, 0.06832, 0.375, 0.03348, 0.625, 0.4269, 0.6252, 0.4636, 0.6394, 0.4738, 0.625, 0.4269, 0.6394, 0.4738, 0.625, 0.4137, 0.6252, 0.4636, 0.6248, 0.524, 0.6289, 0.5268, 0.6252, 0.4636, 0.6289, 0.5268, 0.6394, 0.4738, 0.6248, 0.524, 0.625, 0.5482, 0.625, 0.5539, 0.6248, 0.524, 0.625, 0.5539, 0.6289, 0.5268, 0.625, 0.837, 0.625, 0.7929, 0.6241, 0.7866, 0.625, 0.837, 0.6241, 0.7866, 0.625, 0.8235, 0.625, 0.7929, 0.625, 0.7233, 0.6248, 0.726, 0.625, 0.7929, 0.6248, 0.726, 0.6241, 0.7866, 0.625, 0.7233, 0.625, 0.6961, 0.625, 0.7018, 0.625, 0.7233, 0.625, 0.7018, 0.6248, 0.726, 0.625, 0.9267, 0.625, 0.9634, 0.625, 0.9567, 0.625, 0.9267, 0.625, 0.9567, 0.625, 0.9133, 0.625, 0.0, 0.625, 0.02399, 0.625, 0.02686, 0.625, 0.0, 0.625, 0.02686, 0.625, 0.0, 0.625, 0.02399, 0.625, 0.04816, 0.625, 0.05387, 0.625, 0.02399, 0.625, 0.05387, 0.625, 0.02686, 0.625, 0.3358, 0.694, 0.3643, 0.6252, 0.2863, 0.625, 0.3358, 0.6252, 0.2863, 0.625, 0.3227, 0.694, 0.3643, 0.7045, 0.3244, 0.6248, 0.226, 0.694, 0.3643, 0.6248, 0.226, 0.6252, 0.2863, 0.7045, 0.3244, 0.625, 0.1961, 0.625, 0.2018, 0.7045, 0.3244, 0.625, 0.2018, 0.6248, 0.226, 0.625, 0.8476, 0.625, 0.7984, 0.625, 0.7929, 0.625, 0.8476, 0.625, 0.7929, 0.625, 0.837, 0.625, 0.7984, 0.625, 0.7183, 0.625, 0.7233, 0.625, 0.7984, 0.625, 0.7233, 0.625, 0.7929, 0.625, 0.7183, 0.625, 0.6866, 0.625, 0.6961, 0.625, 0.7183, 0.625, 0.6961, 0.625, 0.7233, 0.625, 0.9133, 0.625, 0.9576, 0.625, 0.9521, 0.625, 0.9133, 0.625, 0.9521, 0.625, 0.9027, 0.625, 0.0, 0.625, 0.02672, 0.625, 0.03164, 0.625, 0.0, 0.625, 0.03164, 0.625, 0.0, 0.625, 0.02672, 0.625, 0.05387, 0.625, 0.0634, 0.625, 0.02672, 0.625, 0.0634, 0.625, 0.03164, 0.625, 0.9027, 0.625, 0.9514, 0.625, 0.9514, 0.625, 0.9027, 0.625, 0.9514, 0.625, 0.9028, 0.625, 0.0, 0.625, 0.0317, 0.625, 0.03167, 0.625, 0.0, 0.625, 0.03167, 0.625, 0.0, 0.625, 0.0317, 0.625, 0.0634, 0.625, 0.06335, 0.625, 0.0317, 0.625, 0.06335, 0.625, 0.03167, 0.625, 0.8475, 0.6413, 0.7797, 0.625, 0.7984, 0.625, 0.8475, 0.625, 0.7984, 0.625, 0.8476, 0.6413, 0.7797, 0.6294, 0.7183, 0.625, 0.7183, 0.6413, 0.7797, 0.625, 0.7183, 0.625, 0.7984, 0.6294, 0.7183, 0.625, 0.6867, 0.625, 0.6866, 0.6294, 0.7183, 0.625, 0.6866, 0.625, 0.7183, 0.375, 0.05048, 0.375, 0.1723, 0.625, 0.1723, 0.375, 0.05048, 0.625, 0.1723, 0.625, 0.04816, 0.625, 0.1446, 0.625, 0.1169, 0.625, 0.1723, 0.625, 0.1723, 0.625, 0.1723, 0.625, 0.1723, 0.625, 0.1649, 0.625, 0.1446, 0.625, 0.1723, 0.625, 0.1723, 0.625, 0.1723, 0.625, 0.1649, 0.6634, 0.5777, 0.7053, 0.5777, 0.625, 0.5539, 0.625, 0.5539, 0.625, 0.5777, 0.6078, 0.5777, 0.6264, 0.5777, 0.6634, 0.5777, 0.625, 0.5539, 0.625, 0.5539, 0.6078, 0.5777, 0.6264, 0.5777, 0.625, 0.1169, 0.625, 0.1467, 0.625, 0.1417, 0.625, 0.1169, 0.625, 0.1417, 0.625, 0.1076, 0.625, 0.1467, 0.625, 0.1723, 0.625, 0.1723, 0.625, 0.1467, 0.625, 0.1723, 0.625, 0.1417, 0.8366, 0.5777, 0.7947, 0.5777, 0.7851, 0.5777, 0.8366, 0.5777, 0.7851, 0.5777, 0.8314, 0.5777, 0.625, 0.6424, 0.625, 0.6092, 0.625, 0.6033, 0.625, 0.6424, 0.625, 0.6033, 0.625, 0.6331, 0.625, 0.6092, 0.6693, 0.5777, 0.6634, 0.5777, 0.625, 0.6092, 0.6634, 0.5777, 0.625, 0.6033, 0.6693, 0.5777, 0.7149, 0.5777, 0.7053, 0.5777, 0.6693, 0.5777, 0.7053, 0.5777, 0.6634, 0.5777, 0.7851, 0.5777, 0.8301, 0.5777, 0.83, 0.5777, 0.7851, 0.5777, 0.83, 0.5777, 0.7851, 0.5777, 0.625, 0.1723, 0.625, 0.1401, 0.625, 0.1399, 0.625, 0.1723, 0.625, 0.1399, 0.625, 0.1723, 0.625, 0.1401, 0.625, 0.1079, 0.625, 0.1076, 0.625, 0.1401, 0.625, 0.1076, 0.625, 0.1399, 0.7149, 0.5777, 0.6693, 0.5777, 0.6699, 0.5806, 0.7149, 0.5777, 0.6699, 0.5806, 0.7149, 0.5777, 0.6693, 0.5777, 0.625, 0.6092, 0.629, 0.61, 0.6693, 0.5777, 0.629, 0.61, 0.6699, 0.5806, 0.625, 0.6092, 0.625, 0.6424, 0.625, 0.6421, 0.625, 0.6092, 0.625, 0.6421, 0.629, 0.61, 0.625, 0.04816, 0.625, 0.1723, 0.625, 0.1723, 0.625, 0.1723, 0.625, 0.1169, 0.625, 0.05387, 0.625, 0.1723, 0.625, 0.05387, 0.625, 0.04816, 0.625, 0.5539, 0.625, 0.5539, 0.6289, 0.5268, 0.625, 0.5539, 0.6289, 0.5268, 0.6289, 0.5268, 0.625, 0.1723, 0.625, 0.1723, 0.625, 0.1723, 0.625, 0.1723, 0.625, 0.1723, 0.625, 0.1723, 0.625, 0.5539, 0.625, 0.5539, 0.625, 0.5539, 0.625, 0.5539, 0.625, 0.5539, 0.625, 0.5539, 0.694, 0.3643, 0.694, 0.3643, 0.7045, 0.3244, 0.694, 0.3643, 0.7045, 0.3244, 0.7045, 0.3244, 0.625, 0.3358, 0.625, 0.3358, 0.694, 0.3643, 0.625, 0.3358, 0.694, 0.3643, 0.694, 0.3643, 0.6394, 0.4738, 0.6394, 0.4738, 0.625, 0.4137, 0.6394, 0.4738, 0.625, 0.4137, 0.625, 0.4137, 0.625, 0.4137, 0.625, 0.4137, 0.625, 0.3358, 0.625, 0.4137, 0.625, 0.3358, 0.625, 0.3358, 0.625, 0.1961, 0.625, 0.1961, 0.625, 0.1961, 0.625, 0.1961, 0.625, 0.1961, 0.625, 0.1961, 0.625, 0.5539, 0.625, 0.5539, 0.6289, 0.5268, 0.625, 0.5539, 0.6289, 0.5268, 0.6289, 0.5268, 0.7053, 0.5777, 0.7053, 0.5777, 0.625, 0.5539, 0.7053, 0.5777, 0.625, 0.5539, 0.625, 0.5539, 0.7947, 0.5777, 0.7947, 0.5777, 0.7053, 0.5777, 0.7947, 0.5777, 0.7053, 0.5777, 0.7053, 0.5777, 0.7045, 0.3244, 0.7045, 0.3244, 0.625, 0.1961, 0.7045, 0.3244, 0.625, 0.1961, 0.625, 0.1961, 0.7045, 0.3244, 0.7045, 0.3244, 0.625, 0.1961, 0.7045, 0.3244, 0.625, 0.1961, 0.625, 0.1961, 0.625, 0.5539, 0.625, 0.5539, 0.625, 0.5539, 0.625, 0.5539, 0.625, 0.5539, 0.625, 0.5539, 0.625, 0.4137, 0.625, 0.4137, 0.625, 0.3358, 0.625, 0.4137, 0.625, 0.3358, 0.625, 0.3358, 0.625, 0.3358, 0.625, 0.3358, 0.694, 0.3643, 0.625, 0.3358, 0.694, 0.3643, 0.694, 0.3643, 0.625, 0.1961, 0.625, 0.1961, 0.625, 0.1961, 0.625, 0.1961, 0.625, 0.1961, 0.625, 0.1961, 0.6394, 0.4738, 0.6394, 0.4738, 0.625, 0.4137, 0.6394, 0.4738, 0.625, 0.4137, 0.625, 0.4137, 0.625, 0.1723, 0.625, 0.1723, 0.625, 0.1723, 0.625, 0.1723, 0.625, 0.1723, 0.625, 0.1723, 0.694, 0.3643, 0.694, 0.3643, 0.7045, 0.3244, 0.694, 0.3643, 0.7045, 0.3244, 0.7045, 0.3244, 0.7947, 0.5777, 0.7947, 0.5777, 0.7053, 0.5777, 0.7947, 0.5777, 0.7053, 0.5777, 0.7053, 0.5777, 0.6289, 0.5268, 0.6289, 0.5268, 0.6394, 0.4738, 0.6289, 0.5268, 0.6394, 0.4738, 0.6394, 0.4738, 0.7053, 0.5777, 0.7053, 0.5777, 0.625, 0.5539, 0.7053, 0.5777, 0.625, 0.5539, 0.625, 0.5539, 0.7045, 0.3244, 0.7045, 0.3244, 0.625, 0.1961, 0.7045, 0.3244, 0.625, 0.1961, 0.625, 0.1961, 0.625, 0.5539, 0.625, 0.5539, 0.6289, 0.5268, 0.625, 0.5539, 0.6289, 0.5268, 0.6289, 0.5268, 0.625, 0.5539, 0.625, 0.5539, 0.625, 0.5539, 0.625, 0.5539, 0.625, 0.5539, 0.625, 0.5539, 0.625, 0.4137, 0.625, 0.4137, 0.625, 0.3358, 0.625, 0.4137, 0.625, 0.3358, 0.625, 0.3358, 0.625, 0.3358, 0.625, 0.3358, 0.694, 0.3643, 0.625, 0.3358, 0.694, 0.3643, 0.694, 0.3643, 0.625, 0.1961, 0.625, 0.1961, 0.625, 0.1961, 0.625, 0.1961, 0.625, 0.1961, 0.625, 0.1961, 0.6394, 0.4738, 0.6394, 0.4738, 0.625, 0.4137, 0.6394, 0.4738, 0.625, 0.4137, 0.625, 0.4137, 0.625, 0.1723, 0.625, 0.1723, 0.625, 0.1723, 0.625, 0.1723, 0.625, 0.1723, 0.625, 0.1723, 0.694, 0.3643, 0.694, 0.3643, 0.7045, 0.3244, 0.694, 0.3643, 0.7045, 0.3244, 0.7045, 0.3244, 0.7947, 0.5777, 0.7947, 0.5777, 0.7053, 0.5777, 0.7947, 0.5777, 0.7053, 0.5777, 0.7053, 0.5777, 0.6289, 0.5268, 0.6289, 0.5268, 0.6394, 0.4738, 0.6289, 0.5268, 0.6394, 0.4738, 0.6394, 0.4738, 0.7053, 0.5777, 0.7053, 0.5777, 0.625, 0.5539, 0.7053, 0.5777, 0.625, 0.5539, 0.625, 0.5539, 0.375, 0.1723, 0.375, 0.1723, 0.2973, 0.3209, 0.375, 0.1723, 0.2973, 0.3209, 0.2973, 0.3209, 0.375, 0.8766, 0.375, 0.8766, 0.375, 0.8737, 0.375, 0.8766, 0.375, 0.8737, 0.375, 0.8737, 0.2973, 0.3209, 0.2973, 0.3209, 0.3126, 0.3783, 0.2973, 0.3209, 0.3126, 0.3783, 0.3126, 0.3783, 0.375, 0.08348, 0.375, 0.08348, 0.375, 0.1723, 0.375, 0.08348, 0.375, 0.1723, 0.375, 0.1723, 0.354, 0.4618, 0.354, 0.4618, 0.3694, 0.5384, 0.354, 0.4618, 0.3694, 0.5384, 0.3694, 0.5384, 0.3693, 0.7086, 0.3693, 0.7086, 0.3539, 0.7881, 0.3693, 0.7086, 0.3539, 0.7881, 0.3539, 0.7881, 0.375, 0.8766, 0.375, 0.8766, 0.375, 0.8737, 0.375, 0.8766, 0.375, 0.8737, 0.375, 0.8737, 0.375, 0.04118, 0.375, 0.04118, 0.375, 0.08348, 0.375, 0.04118, 0.375, 0.08348, 0.375, 0.08348, 0.375, 0.1723, 0.375, 0.1723, 0.2973, 0.3209, 0.375, 0.1723, 0.2973, 0.3209, 0.2973, 0.3209, 0.375, 0.5777, 0.375, 0.5777, 0.375, 0.5777, 0.375, 0.5777, 0.375, 0.5777, 0.375, 0.5777, 0.3694, 0.5384, 0.3694, 0.5384, 0.375, 0.5777, 0.3694, 0.5384, 0.375, 0.5777, 0.375, 0.5777, 0.375, 0.6665, 0.375, 0.6665, 0.3693, 0.7086, 0.375, 0.6665, 0.3693, 0.7086, 0.3693, 0.7086, 0.375, 0.5777, 0.375, 0.5777, 0.375, 0.6665, 0.375, 0.5777, 0.375, 0.6665, 0.375, 0.6665, 0.375, 0.8737, 0.375, 0.8737, 0.375, 0.9374, 0.375, 0.8737, 0.375, 0.9374, 0.375, 0.9374, 0.375, 0.374, 0.375, 0.374, 0.354, 0.4618, 0.375, 0.374, 0.354, 0.4618, 0.354, 0.4618, 0.3126, 0.3783, 0.3126, 0.3783, 0.375, 0.3755, 0.3126, 0.3783, 0.375, 0.3755, 0.375, 0.3755, 0.375, 0.3755, 0.375, 0.3755, 0.375, 0.374, 0.375, 0.3755, 0.375, 0.374, 0.375, 0.374, 0.3539, 0.7881, 0.3539, 0.7881, 0.375, 0.8766, 0.3539, 0.7881, 0.375, 0.8766, 0.375, 0.8766, 0.2973, 0.3209, 0.125, 0.5777, 0.125, 0.5777, 0.375, 0.5777, 0.375, 0.5777, 0.3694, 0.5384, 0.2973, 0.3209, 0.125, 0.5777, 0.375, 0.5777, 0.2505, 0.5, 0.3126, 0.3783, 0.2973, 0.3209, 0.3694, 0.5384, 0.354, 0.4618, 0.249, 0.5, 0.2505, 0.5, 0.2973, 0.3209, 0.375, 0.5777, 0.375, 0.5777, 0.3694, 0.5384, 0.249, 0.5, 0.375, 0.5777, 0.249, 0.5, 0.2505, 0.5, 0.3693, 0.7086, 0.3693, 0.7086, 0.3539, 0.7881, 0.3693, 0.7086, 0.3539, 0.7881, 0.3539, 0.7881, 0.375, 0.5777, 0.375, 0.5777, 0.375, 0.5777, 0.375, 0.5777, 0.375, 0.5777, 0.375, 0.5777, 0.375, 0.8737, 0.375, 0.8737, 0.375, 0.9374, 0.375, 0.8737, 0.375, 0.9374, 0.375, 0.9374, 0.375, 0.6665, 0.375, 0.6665, 0.3693, 0.7086, 0.375, 0.6665, 0.3693, 0.7086, 0.3693, 0.7086, 0.375, 0.5777, 0.375, 0.5777, 0.375, 0.6665, 0.375, 0.5777, 0.375, 0.6665, 0.375, 0.6665, 0.375, 0.0, 0.375, 0.0, 0.375, 0.04118, 0.375, 0.0, 0.375, 0.04118, 0.375, 0.04118, 0.375, 0.374, 0.375, 0.374, 0.354, 0.4618, 0.375, 0.374, 0.354, 0.4618, 0.354, 0.4618, 0.375, 0.04118, 0.375, 0.04118, 0.375, 0.08348, 0.375, 0.04118, 0.375, 0.08348, 0.375, 0.08348, 0.354, 0.4618, 0.354, 0.4618, 0.3694, 0.5384, 0.354, 0.4618, 0.3694, 0.5384, 0.3694, 0.5384, 0.375, 0.3755, 0.375, 0.3755, 0.375, 0.374, 0.375, 0.3755, 0.375, 0.374, 0.375, 0.374, 0.3694, 0.5384, 0.3694, 0.5384, 0.375, 0.5777, 0.3694, 0.5384, 0.375, 0.5777, 0.375, 0.5777, 0.375, 0.1723, 0.375, 0.1723, 0.375, 0.1723, 0.375, 0.1723, 0.375, 0.1723, 0.375, 0.1723, 0.3126, 0.3783, 0.3126, 0.3783, 0.375, 0.3755, 0.3126, 0.3783, 0.375, 0.3755, 0.375, 0.3755, 0.375, 0.08348, 0.375, 0.08348, 0.375, 0.1723, 0.375, 0.08348, 0.375, 0.1723, 0.375, 0.1723, 0.2973, 0.3209, 0.2973, 0.3209, 0.3126, 0.3783, 0.2973, 0.3209, 0.3126, 0.3783, 0.3126, 0.3783, 0.3539, 0.7881, 0.3539, 0.7881, 0.375, 0.8766, 0.3539, 0.7881, 0.375, 0.8766, 0.375, 0.8766, 0.6289, 0.5268, 0.625, 0.5539, 0.625, 0.5539, 0.625, 0.5539, 0.7053, 0.5777, 0.7947, 0.5777, 0.7947, 0.5777, 0.875, 0.5539, 0.875, 0.5539, 0.875, 0.5539, 0.7045, 0.3244, 0.694, 0.3643, 0.694, 0.3643, 0.7892, 0.5, 0.7113, 0.5, 0.7113, 0.5, 0.6394, 0.4738, 0.6289, 0.5268, 0.6289, 0.5268, 0.625, 0.5539, 0.7947, 0.5777, 0.7947, 0.5777, 0.875, 0.5539, 0.694, 0.3643, 0.694, 0.3643, 0.7113, 0.5, 0.6289, 0.5268, 0.7947, 0.5777, 0.694, 0.3643, 0.6289, 0.5268, 0.375, 0.5777, 0.125, 0.5777, 0.125, 0.6665, 0.125, 0.6665, 0.1419, 0.7083, 0.1881, 0.7388, 0.125, 0.6665, 0.1881, 0.7388, 0.2513, 0.75, 0.375, 0.6665, 0.375, 0.5777, 0.125, 0.6665, 0.3539, 0.7881, 0.3693, 0.7086, 0.375, 0.6665, 0.2484, 0.75, 0.3539, 0.7881, 0.375, 0.6665, 0.375, 0.6665, 0.125, 0.6665, 0.2513, 0.75, 0.2513, 0.75, 0.2484, 0.75, 0.375, 0.6665, 0.375, 0.0, 0.625, 0.0, 0.625, 0.25, 0.375, 0.0, 0.625, 0.25, 0.375, 0.25, 0.375, 0.25, 0.625, 0.25, 0.625, 0.5, 0.375, 0.25, 0.625, 0.5, 0.375, 0.5, 0.375, 0.5, 0.625, 0.5, 0.625, 0.75, 0.375, 0.5, 0.625, 0.75, 0.375, 0.75, 0.375, 0.75, 0.625, 0.75, 0.625, 1.0, 0.375, 0.75, 0.625, 1.0, 0.375, 1.0, 0.125, 0.5, 0.375, 0.5, 0.375, 0.75, 0.125, 0.5, 0.375, 0.75, 0.125, 0.75, 0.625, 0.5, 0.875, 0.5, 0.875, 0.75, 0.625, 0.5, 0.875, 0.75, 0.625, 0.75])
me_cube_004.materials.append(mat_gray)
me_cube_004.materials.append(mat_dark)
me_cube_004.materials.append(mat_metal)
me_cube_004.update()
me_cube_004.normals_split_custom_set([tuple(v) for v in zip(*[iter([-0.9855, 0.1332, 0.1047, -0.9956, 0.0, 0.09358, -0.9484, 4.392e-06, 0.317, -0.9484, 4.392e-06, 0.317, -0.7322, -0.06276, 0.6782, -0.7546, 0.08713, 0.6504, -0.9484, 4.392e-06, 0.317, -0.7546, 0.08713, 0.6504, -0.9855, 0.1332, 0.1047, 0.134, 0.987, -0.08824, 0.1272, 0.9461, -0.2978, -0.1267, 0.9462, -0.2977, 0.134, 0.987, -0.08824, -0.1267, 0.9462, -0.2977, -0.1334, 0.9871, -0.08818, -0.9971, 0.0, -0.0763, -0.9819, 0.0, -0.1895, -0.9653, -0.132, -0.2253, -0.9971, 0.0, -0.0763, -0.9653, -0.132, -0.2253, -0.9868, -0.131, -0.09559, -0.1324, -0.9782, -0.1601, -0.1282, -0.9455, -0.2992, 0.1285, -0.9455, -0.2992, -0.1324, -0.9782, -0.1601, 0.1285, -0.9455, -0.2992, 0.1327, -0.9781, -0.1602, 0.9868, -0.1306, -0.09552, 0.9654, -0.1317, -0.2252, 0.9819, 0.0, -0.1895, 0.9868, -0.1306, -0.09552, 0.9819, 0.0, -0.1895, 0.9971, 0.0, -0.0763, 0.1272, 0.9461, -0.2978, 0.1214, 0.9083, -0.4003, -0.1267, 0.9462, -0.2977, 0.1214, 0.9083, -0.4003, -0.1207, 0.9084, -0.4004, -0.1267, 0.9462, -0.2977, 1.989e-05, 0.0, -1.0, 1.989e-05, 0.0, -1.0, 1.989e-05, 0.0, -1.0, -3.637e-06, 0.0, -1.0, -3.637e-06, 0.0, -1.0, -3.637e-06, 0.0, -1.0, 0.9971, 0.0, -0.0763, 0.9819, 0.0, -0.1895, 0.9666, 0.1308, -0.2206, 0.9971, 0.0, -0.0763, 0.9666, 0.1308, -0.2206, 0.9869, 0.1359, -0.08655, 0.9971, 0.0, -0.0763, 0.9869, 0.1359, -0.08655, 0.9897, 0.1339, 0.05097, 0.9971, 0.0, -0.0763, 0.9897, 0.1339, 0.05097, 0.9993, -1.777e-07, 0.03794, -0.1236, 0.9046, 0.408, -0.1431, 0.9897, -0.0003202, 0.1435, 0.9897, -0.0005991, -0.1236, 0.9046, 0.408, 0.1435, 0.9897, -0.0005991, 0.1239, 0.9048, 0.4075, 0.1353, -0.956, 0.2605, 0.1144, -0.98, 0.1631, -0.1141, -0.98, 0.163, 0.1353, -0.956, 0.2605, -0.1141, -0.98, 0.163, -0.13, -0.9551, 0.2662, 0.9654, -0.1317, -0.2252, 0.951, -0.09579, -0.2938, 0.8276, 0.0, 0.5613, 0.9654, -0.1317, -0.2252, 0.8276, 0.0, 0.5613, 0.9819, 0.0, -0.1895, -0.9665, 0.1312, -0.2207, -0.7196, 0.2044, 0.6636, -0.966, -3.448e-05, -0.2585, -0.9665, 0.1312, -0.2207, -0.966, -3.448e-05, -0.2585, -0.9819, 0.0, -0.1895, 0.9819, 0.0, -0.1895, 0.8276, 0.0, 0.5613, 0.9487, 0.1158, -0.2942, 0.9819, 0.0, -0.1895, 0.9487, 0.1158, -0.2942, 0.9666, 0.1308, -0.2206, 0.9261, 0.07216, 0.3704, 0.97, 0.08976, 0.2261, 0.9697, -0.1186, 0.2134, 0.9261, 0.07216, 0.3704, 0.9697, -0.1186, 0.2134, 0.9538, -0.1259, 0.2726, 0.134, 0.987, -0.08824, -0.1334, 0.9871, -0.08818, -0.1398, 0.984, 0.1109, 0.134, 0.987, -0.08824, -0.1398, 0.984, 0.1109, 0.1363, 0.9853, 0.1025, -0.677, 0.373, 0.6344, -0.3221, 0.2186, 0.9211, -0.2037, 0.4457, 0.8717, -0.677, 0.373, 0.6344, -0.2037, 0.4457, 0.8717, -0.4069, 0.6916, 0.5967, -0.9971, 0.0, -0.0763, -0.9868, -0.131, -0.09554, -0.9856, -0.1402, 0.09477, -0.9971, 0.0, -0.0763, -0.9856, -0.1402, 0.09477, -0.9956, 0.0, 0.09358, -0.1398, 0.984, 0.1109, -0.1098, 0.8335, 0.5414, 0.116, 0.8359, 0.5365, -0.1398, 0.984, 0.1109, 0.116, 0.8359, 0.5365, 0.1363, 0.9853, 0.1026, -0.9956, 0.0, 0.09358, -0.9856, -0.1402, 0.09477, -0.9372, -0.1249, 0.3256, -0.9372, -0.1249, 0.3256, -0.9052, 0.071, 0.419, -0.9484, 4.392e-06, 0.317, -0.9372, -0.1249, 0.3256, -0.9484, 4.392e-06, 0.317, -0.9956, 0.0, 0.09358, -0.1282, -0.9455, -0.2992, -0.1238, -0.9064, -0.4038, 0.1285, -0.9455, -0.2992, -0.1238, -0.9064, -0.4038, 0.1241, -0.9063, -0.404, 0.1285, -0.9455, -0.2992, 0.0, 0.0, 1.0, 0.0, 0.0, 1.0, 0.0, 0.0, 1.0, 0.0, 0.0, 1.0, 0.0, 0.0, 1.0, 0.0, 0.0, 1.0, -0.9372, -0.1249, 0.3256, -0.9697, -0.1191, 0.2134, -0.97, 0.08952, 0.226, -0.9372, -0.1249, 0.3256, -0.97, 0.08952, 0.226, -0.9048, 0.07139, 0.4197, 0.1351, -0.9904, 0.03092, 0.1353, -0.956, 0.2605, -0.13, -0.9551, 0.2662, 0.1351, -0.9904, 0.03092, -0.13, -0.9551, 0.2662, -0.139, -0.9895, 0.03923, -0.9819, 0.0, -0.1895, -0.966, -3.448e-05, -0.2585, -0.951, -0.09608, -0.2939, -0.9819, 0.0, -0.1895, -0.951, -0.09608, -0.2939, -0.9653, -0.132, -0.2253, -0.9869, 0.1364, -0.08658, -0.9971, 0.0, -0.0763, -0.9956, 0.0, 0.09358, -0.9869, 0.1364, -0.08658, -0.9956, 0.0, 0.09358, -0.9855, 0.1332, 0.1047, -0.9869, 0.1364, -0.08658, -0.9665, 0.1312, -0.2207, -0.9819, 0.0, -0.1895, -0.9869, 0.1364, -0.08658, -0.9819, 0.0, -0.1895, -0.9971, 0.0, -0.0763, -0.1324, -0.9782, -0.1601, 0.1327, -0.9781, -0.1602, 0.1351, -0.9904, 0.03092, -0.1324, -0.9782, -0.1601, 0.1351, -0.9904, 0.03092, -0.139, -0.9895, 0.03923, 0.97, 0.08976, 0.2261, 0.9928, 0.1199, -0.001373, 0.9914, -0.1306, -0.0003249, 0.97, 0.08976, 0.2261, 0.9914, -0.1306, -0.0003249, 0.9697, -0.1186, 0.2134, -0.2344, 0.127, 0.9638, -0.1236, 0.9046, 0.408, 0.1238, 0.9044, 0.4082, -0.2344, 0.127, 0.9638, 0.1238, 0.9044, 0.4082, 0.2429, 0.128, 0.9616, 0.9993, -1.777e-07, 0.03794, 0.9897, 0.1339, 0.05097, 0.9851, 0.1148, 0.1279, 0.9851, 0.1148, 0.1279, 0.772, -0.06555, 0.6322, 0.9762, -1.92e-05, 0.2167, 0.9851, 0.1148, 0.1279, 0.9762, -1.92e-05, 0.2167, 0.9993, -1.777e-07, 0.03794, 0.1144, -0.98, 0.1631, 0.1308, -0.9914, -0.0003162, -0.1304, -0.9915, -0.0003581, 0.1144, -0.98, 0.1631, -0.1304, -0.9915, -0.0003581, -0.1141, -0.98, 0.163, -0.9697, -0.1191, 0.2134, -0.9914, -0.131, -0.0003262, -0.9928, 0.1199, -0.001432, -0.9697, -0.1191, 0.2134, -0.9928, 0.1199, -0.001432, -0.97, 0.08952, 0.226, 0.0, 0.0, 1.0, 0.0, 0.0, 1.0, 0.0, 0.0, 1.0, -2.541e-06, 0.0, 1.0, -2.541e-06, 0.0, 1.0, -2.541e-06, 0.0, 1.0, 0.0, 0.0, 1.0, 0.0, 0.0, 1.0, 0.0, 0.0, 1.0, 0.0, 0.0, 1.0, 0.0, 0.0, 1.0, 0.0, 0.0, 1.0, -7.251e-06, 0.0, 1.0, -7.251e-06, 0.0, 1.0, -7.251e-06, 0.0, 1.0, -2.71e-06, 0.0, 1.0, -2.71e-06, 0.0, 1.0, -2.71e-06, 0.0, 1.0, -4.182e-08, 0.0, 1.0, -4.182e-08, 0.0, 1.0, -4.182e-08, 0.0, 1.0, -2.71e-06, 0.0, 1.0, -2.71e-06, 0.0, 1.0, -2.71e-06, 0.0, 1.0, 9.552e-07, 0.0, 1.0, 9.552e-07, 0.0, 1.0, 9.552e-07, 0.0, 1.0, -5.244e-07, 0.0, 1.0, -5.244e-07, 0.0, 1.0, -5.244e-07, 0.0, 1.0, 1.013e-06, 0.0, 1.0, 1.013e-06, 0.0, 1.0, 1.013e-06, 0.0, 1.0, 4.797e-07, 0.0, 1.0, 4.797e-07, 0.0, 1.0, 4.797e-07, 0.0, 1.0, -8.206e-08, 0.0, 1.0, -8.206e-08, 0.0, 1.0, -8.206e-08, 0.0, 1.0, 0.0, 0.0, 1.0, 0.0, 0.0, 1.0, 0.0, 0.0, 1.0, 0.1327, -0.9781, -0.1602, 0.4982, -0.8508, -0.1674, 0.4989, -0.8657, 0.04004, 0.1327, -0.9781, -0.1602, 0.4989, -0.8657, 0.04004, 0.1351, -0.9904, 0.03092, 0.4989, -0.8503, -0.1674, 0.859, -0.4924, -0.1402, 0.8586, -0.5108, 0.04429, 0.4989, -0.8503, -0.1674, 0.8586, -0.5108, 0.04429, 0.4995, -0.8654, 0.04005, 0.859, -0.4924, -0.1402, 0.9868, -0.1306, -0.09552, 0.9892, -0.141, 0.04106, 0.859, -0.4924, -0.1402, 0.9892, -0.141, 0.04106, 0.8586, -0.5108, 0.04429, 0.1363, 0.9853, 0.1025, 0.5049, 0.8571, 0.1022, 0.4996, 0.8599, -0.1046, 0.1363, 0.9853, 0.1025, 0.4996, 0.8599, -0.1046, 0.134, 0.987, -0.08824, 0.5049, 0.8571, 0.1022, 0.8634, 0.498, 0.08094, 0.8587, 0.5018, -0.1044, 0.5049, 0.8571, 0.1022, 0.8587, 0.5018, -0.1044, 0.4996, 0.8599, -0.1046, 0.8634, 0.498, 0.08094, 0.9897, 0.1339, 0.05097, 0.9869, 0.1359, -0.08655, 0.8634, 0.498, 0.08094, 0.9869, 0.1359, -0.08655, 0.8587, 0.5018, -0.1044, -0.9855, 0.1332, 0.1047, -0.8607, 0.4934, 0.1258, -0.8578, 0.5032, -0.1045, -0.9855, 0.1332, 0.1047, -0.8578, 0.5032, -0.1045, -0.9869, 0.1364, -0.08658, -0.8607, 0.4934, 0.1258, -0.5078, 0.8517, 0.1292, -0.4982, 0.8607, -0.1045, -0.8607, 0.4934, 0.1258, -0.4982, 0.8607, -0.1045, -0.8578, 0.5032, -0.1045, -0.5078, 0.8517, 0.1292, -0.1398, 0.984, 0.1109, -0.1334, 0.9871, -0.08818, -0.5078, 0.8517, 0.1292, -0.1334, 0.9871, -0.08818, -0.4982, 0.8607, -0.1045, -0.139, -0.9895, 0.03923, -0.5036, -0.8613, 0.06716, -0.4976, -0.8511, -0.1674, -0.139, -0.9895, 0.03923, -0.4976, -0.8511, -0.1674, -0.1324, -0.9782, -0.1601, -0.5036, -0.8613, 0.06716, -0.8575, -0.5066, 0.08947, -0.8584, -0.4934, -0.1403, -0.5036, -0.8613, 0.06716, -0.8584, -0.4934, -0.1403, -0.4976, -0.8511, -0.1674, -0.8575, -0.5066, 0.08947, -0.9856, -0.1402, 0.09477, -0.9868, -0.131, -0.09554, -0.8575, -0.5066, 0.08947, -0.9868, -0.131, -0.09554, -0.8584, -0.4934, -0.1403, 0.9868, -0.1306, -0.09552, 0.859, -0.4924, -0.1403, 0.8272, -0.4788, -0.2943, 0.9868, -0.1306, -0.09552, 0.8272, -0.4788, -0.2943, 0.9654, -0.1317, -0.2252, 0.859, -0.4924, -0.1403, 0.4989, -0.8503, -0.1675, 0.4768, -0.8175, -0.3232, 0.859, -0.4924, -0.1403, 0.4768, -0.8175, -0.3232, 0.8272, -0.4788, -0.2943, 0.4982, -0.8507, -0.1675, 0.1327, -0.9781, -0.1602, 0.1285, -0.9455, -0.2992, 0.4982, -0.8507, -0.1675, 0.1285, -0.9455, -0.2992, 0.4761, -0.8179, -0.3232, -0.9653, -0.132, -0.2253, -0.8265, -0.4795, -0.2948, -0.8584, -0.4934, -0.1403, -0.9653, -0.132, -0.2253, -0.8584, -0.4934, -0.1403, -0.9868, -0.131, -0.09559, -0.8265, -0.4795, -0.2948, -0.4757, -0.818, -0.3234, -0.4976, -0.8511, -0.1674, -0.8265, -0.4795, -0.2948, -0.4976, -0.8511, -0.1674, -0.8584, -0.4934, -0.1403, -0.4757, -0.818, -0.3234, -0.1282, -0.9455, -0.2992, -0.1324, -0.9782, -0.1601, -0.4757, -0.818, -0.3234, -0.1324, -0.9782, -0.1601, -0.4976, -0.8511, -0.1674, -0.9869, 0.1364, -0.08658, -0.8578, 0.5032, -0.1045, -0.8272, 0.4823, -0.2881, -0.9869, 0.1364, -0.08658, -0.8272, 0.4823, -0.2881, -0.9665, 0.1312, -0.2207, -0.8578, 0.5032, -0.1045, -0.4982, 0.8607, -0.1045, -0.4736, 0.8211, -0.3187, -0.8578, 0.5032, -0.1045, -0.4736, 0.8211, -0.3187, -0.8272, 0.4823, -0.2881, -0.4982, 0.8607, -0.1045, -0.1334, 0.9871, -0.08818, -0.1267, 0.9462, -0.2977, -0.4982, 0.8607, -0.1045, -0.1267, 0.9462, -0.2977, -0.4736, 0.8211, -0.3187, 0.9666, 0.1308, -0.2206, 0.8281, 0.4811, -0.2879, 0.8587, 0.5018, -0.1044, 0.9666, 0.1308, -0.2206, 0.8587, 0.5018, -0.1044, 0.9869, 0.1359, -0.08655, 0.8281, 0.4811, -0.2879, 0.4748, 0.8204, -0.3186, 0.4996, 0.8599, -0.1046, 0.8281, 0.4811, -0.2879, 0.4996, 0.8599, -0.1046, 0.8587, 0.5018, -0.1044, 0.4748, 0.8204, -0.3186, 0.1272, 0.9461, -0.2978, 0.134, 0.987, -0.08824, 0.4748, 0.8204, -0.3186, 0.134, 0.987, -0.08824, 0.4996, 0.8599, -0.1046, -0.1282, -0.9455, -0.2992, -0.4757, -0.818, -0.3234, -0.4484, -0.7787, -0.4388, -0.1282, -0.9455, -0.2992, -0.4484, -0.7787, -0.4388, -0.1238, -0.9064, -0.4038, -0.4757, -0.818, -0.3234, -0.8265, -0.4795, -0.2948, -0.8138, -0.4278, -0.3932, -0.4757, -0.818, -0.3234, -0.8138, -0.4278, -0.3932, -0.4484, -0.7787, -0.4388, -0.8265, -0.4795, -0.2948, -0.9653, -0.132, -0.2253, -0.951, -0.09608, -0.2939, -0.8265, -0.4795, -0.2948, -0.951, -0.09608, -0.2939, -0.8138, -0.4278, -0.3932, -0.1207, 0.9084, -0.4004, -0.4401, 0.7887, -0.4293, -0.4736, 0.8211, -0.3187, -0.1207, 0.9084, -0.4004, -0.4736, 0.8211, -0.3187, -0.1267, 0.9462, -0.2977, -0.4401, 0.7887, -0.4293, -0.8102, 0.4446, -0.3819, -0.8272, 0.4823, -0.2881, -0.4401, 0.7887, -0.4293, -0.8272, 0.4823, -0.2881, -0.4736, 0.8211, -0.3187, -0.8102, 0.4446, -0.3819, -0.7196, 0.2044, 0.6636, -0.9665, 0.1312, -0.2207, -0.8102, 0.4446, -0.3819, -0.9665, 0.1312, -0.2207, -0.8272, 0.4823, -0.2881, 0.1272, 0.9461, -0.2978, 0.4748, 0.8204, -0.3186, 0.4412, 0.788, -0.4294, 0.1272, 0.9461, -0.2978, 0.4412, 0.788, -0.4294, 0.1214, 0.9083, -0.4003, 0.4748, 0.8204, -0.3186, 0.8281, 0.4811, -0.2879, 0.811, 0.4434, -0.3817, 0.4748, 0.8204, -0.3186, 0.811, 0.4434, -0.3817, 0.4412, 0.788, -0.4294, 0.8281, 0.4811, -0.2879, 0.9666, 0.1308, -0.2206, 0.9487, 0.1158, -0.2942, 0.8281, 0.4811, -0.2879, 0.9487, 0.1158, -0.2942, 0.811, 0.4434, -0.3817, 0.1241, -0.9063, -0.404, 0.4486, -0.7785, -0.439, 0.476, -0.8177, -0.3236, 0.1241, -0.9063, -0.404, 0.476, -0.8177, -0.3236, 0.1285, -0.9455, -0.2992, 0.4494, -0.778, -0.439, 0.8143, -0.427, -0.3932, 0.8268, -0.4788, -0.2951, 0.4494, -0.778, -0.439, 0.8268, -0.4788, -0.2951, 0.4767, -0.8174, -0.3236, 0.8143, -0.427, -0.3932, 0.951, -0.09579, -0.2938, 0.9654, -0.1317, -0.2252, 0.8143, -0.427, -0.3932, 0.9654, -0.1317, -0.2252, 0.8268, -0.4788, -0.2951, -0.1398, 0.984, 0.1109, -0.5078, 0.8517, 0.1292, -0.4069, 0.6916, 0.5967, -0.1398, 0.984, 0.1109, -0.4069, 0.6916, 0.5967, -0.1098, 0.8335, 0.5414, -0.5078, 0.8517, 0.1292, -0.8607, 0.4934, 0.1258, -0.677, 0.373, 0.6344, -0.5078, 0.8517, 0.1292, -0.677, 0.373, 0.6344, -0.4069, 0.6916, 0.5967, -0.8607, 0.4934, 0.1258, -0.9855, 0.1332, 0.1047, -0.7546, 0.08713, 0.6504, -0.8607, 0.4934, 0.1258, -0.7546, 0.08713, 0.6504, -0.677, 0.373, 0.6344, -0.13, -0.9551, 0.2662, -0.4732, -0.8139, 0.3371, -0.5036, -0.8613, 0.06716, -0.13, -0.9551, 0.2662, -0.5036, -0.8613, 0.06716, -0.139, -0.9895, 0.03923, -0.4732, -0.8139, 0.3371, -0.8085, -0.466, 0.3595, -0.8575, -0.5066, 0.08947, -0.4732, -0.8139, 0.3371, -0.8575, -0.5066, 0.08947, -0.5036, -0.8613, 0.06716, -0.8085, -0.466, 0.3595, -0.9372, -0.1249, 0.3256, -0.9856, -0.1402, 0.09477, -0.8085, -0.466, 0.3595, -0.9856, -0.1402, 0.09477, -0.8575, -0.5066, 0.08947, 0.1351, -0.9904, 0.03092, 0.4989, -0.8657, 0.0405, 0.486, -0.8166, 0.3114, 0.1351, -0.9904, 0.03092, 0.486, -0.8166, 0.3114, 0.1353, -0.956, 0.2605, 0.4995, -0.8654, 0.04047, 0.8585, -0.5108, 0.04521, 0.8262, -0.4687, 0.3126, 0.4995, -0.8654, 0.04047, 0.8262, -0.4687, 0.3126, 0.4867, -0.8162, 0.3114, 0.8585, -0.5108, 0.04521, 0.9892, -0.141, 0.04106, 0.9541, -0.1259, 0.2718, 0.8585, -0.5108, 0.04521, 0.9541, -0.1259, 0.2718, 0.8262, -0.4687, 0.3126, 0.116, 0.8359, 0.5365, 0.4249, 0.6993, 0.5748, 0.5049, 0.8571, 0.1022, 0.116, 0.8359, 0.5365, 0.5049, 0.8571, 0.1022, 0.1363, 0.9853, 0.1026, 0.4249, 0.6993, 0.5748, 0.707, 0.3811, 0.5957, 0.8634, 0.498, 0.08094, 0.4249, 0.6993, 0.5748, 0.8634, 0.498, 0.08094, 0.5049, 0.8571, 0.1022, 0.707, 0.3811, 0.5957, 0.9851, 0.1148, 0.1279, 0.9897, 0.1339, 0.05097, 0.707, 0.3811, 0.5957, 0.9897, 0.1339, 0.05097, 0.8634, 0.498, 0.08094, -0.1141, -0.98, 0.163, -0.472, -0.8538, 0.2195, -0.4732, -0.8139, 0.3371, -0.1141, -0.98, 0.163, -0.4732, -0.8139, 0.3371, -0.13, -0.9551, 0.2662, -0.472, -0.8538, 0.2195, -0.8415, -0.4829, 0.2423, -0.8085, -0.466, 0.3595, -0.472, -0.8538, 0.2195, -0.8085, -0.466, 0.3595, -0.4732, -0.8139, 0.3371, -0.8415, -0.4829, 0.2423, -0.9697, -0.1191, 0.2134, -0.9372, -0.1249, 0.3256, -0.8415, -0.4829, 0.2423, -0.9372, -0.1249, 0.3256, -0.8085, -0.466, 0.3595, 0.1353, -0.956, 0.2605, 0.4859, -0.8165, 0.3116, 0.4728, -0.8533, 0.2201, 0.1353, -0.956, 0.2605, 0.4728, -0.8533, 0.2201, 0.1144, -0.98, 0.1631, 0.4866, -0.8161, 0.3118, 0.826, -0.4686, 0.3134, 0.8421, -0.4816, 0.2428, 0.4866, -0.8161, 0.3118, 0.8421, -0.4816, 0.2428, 0.4733, -0.8529, 0.2202, 0.826, -0.4686, 0.3134, 0.9538, -0.1259, 0.2726, 0.9697, -0.1186, 0.2134, 0.826, -0.4686, 0.3134, 0.9697, -0.1186, 0.2134, 0.8421, -0.4816, 0.2428, 0.1144, -0.98, 0.1631, 0.4729, -0.8533, 0.2196, 0.5, -0.866, -0.000624, 0.1144, -0.98, 0.1631, 0.5, -0.866, -0.000624, 0.1308, -0.9914, -0.0003162, 0.4734, -0.853, 0.2196, 0.8422, -0.4818, 0.2419, 0.8661, -0.4999, -0.000902, 0.4734, -0.853, 0.2196, 0.8661, -0.4999, -0.000902, 0.5007, -0.8656, -0.0008866, 0.8422, -0.4818, 0.2419, 0.9697, -0.1186, 0.2134, 0.9914, -0.1306, -0.0003249, 0.8422, -0.4818, 0.2419, 0.9914, -0.1306, -0.0003249, 0.8661, -0.4999, -0.000902, -0.1304, -0.9915, -0.0003581, -0.4993, -0.8664, -0.0009733, -0.472, -0.8538, 0.2195, -0.1304, -0.9915, -0.0003581, -0.472, -0.8538, 0.2195, -0.1141, -0.98, 0.163, -0.4993, -0.8664, -0.0009733, -0.8655, -0.5009, -0.0009442, -0.8415, -0.4829, 0.2423, -0.4993, -0.8664, -0.0009733, -0.8415, -0.4829, 0.2423, -0.472, -0.8538, 0.2195, -0.8655, -0.5009, -0.0009442, -0.9914, -0.131, -0.0003262, -0.9697, -0.1191, 0.2134, -0.8655, -0.5009, -0.0009442, -0.9697, -0.1191, 0.2134, -0.8415, -0.4829, 0.2423, 0.9868, -0.1306, -0.09552, 0.9971, 0.0, -0.0763, 0.9993, -1.777e-07, 0.03794, 0.9868, -0.1306, -0.09552, 0.9993, -1.777e-07, 0.03794, 0.9892, -0.141, 0.04106, 0.729, 0.2059, 0.6528, 0.9264, 0.07194, 0.3697, 0.9762, -1.92e-05, 0.2167, 0.9762, -1.92e-05, 0.2167, 0.7722, -0.06508, 0.6321, 0.243, 0.1277, 0.9616, 0.6096, 0.3189, 0.7257, 0.729, 0.2059, 0.6528, 0.9762, -1.92e-05, 0.2167, 0.9762, -1.92e-05, 0.2167, 0.243, 0.1277, 0.9616, 0.6096, 0.3189, 0.7257, -0.5802, 0.3167, 0.7504, -0.2344, 0.127, 0.9638, -0.7322, -0.06276, 0.6782, -0.7322, -0.06276, 0.6782, -0.9484, 4.392e-06, 0.317, -0.9049, 0.07086, 0.4197, -0.7039, 0.2054, 0.68, -0.5802, 0.3167, 0.7504, -0.7322, -0.06276, 0.6782, -0.7322, -0.06276, 0.6782, -0.9049, 0.07086, 0.4197, -0.7039, 0.2054, 0.68, 0.9261, 0.07216, 0.3704, 0.7287, 0.2061, 0.6531, 0.8492, 0.4046, 0.3392, 0.9261, 0.07216, 0.3704, 0.8492, 0.4046, 0.3392, 0.97, 0.08976, 0.2261, 0.7287, 0.2061, 0.6531, 0.6095, 0.3193, 0.7256, 0.4913, 0.7606, 0.4244, 0.7287, 0.2061, 0.6531, 0.4913, 0.7606, 0.4244, 0.8492, 0.4046, 0.3392, 0.6097, 0.3189, 0.7257, 0.2429, 0.128, 0.9616, 0.1238, 0.9044, 0.4082, 0.6097, 0.3189, 0.7257, 0.1238, 0.9044, 0.4082, 0.4912, 0.7608, 0.4241, -0.97, 0.08952, 0.226, -0.8493, 0.4048, 0.3389, -0.7052, 0.2061, 0.6783, -0.97, 0.08952, 0.226, -0.7052, 0.2061, 0.6783, -0.9048, 0.07139, 0.4197, -0.8493, 0.4048, 0.3389, -0.4908, 0.7609, 0.4244, -0.5802, 0.3167, 0.7504, -0.8493, 0.4048, 0.3389, -0.5802, 0.3167, 0.7504, -0.7052, 0.2061, 0.6783, -0.4908, 0.7609, 0.4244, -0.1236, 0.9046, 0.408, -0.2344, 0.127, 0.9638, -0.4908, 0.7609, 0.4244, -0.2344, 0.127, 0.9638, -0.5802, 0.3167, 0.7504, 0.1435, 0.9897, -0.0005991, 0.5315, 0.847, -0.00253, 0.4912, 0.7608, 0.4241, 0.1435, 0.9897, -0.0005991, 0.4912, 0.7608, 0.4241, 0.1239, 0.9048, 0.4075, 0.5323, 0.8466, -0.002528, 0.8831, 0.4692, -0.003189, 0.8495, 0.4049, 0.3383, 0.5323, 0.8466, -0.002528, 0.8495, 0.4049, 0.3383, 0.4912, 0.7608, 0.4241, 0.8831, 0.4692, -0.003189, 0.9928, 0.1199, -0.001373, 0.97, 0.08976, 0.2261, 0.8831, 0.4692, -0.003189, 0.97, 0.08976, 0.2261, 0.8495, 0.4049, 0.3383, -0.1236, 0.9046, 0.408, -0.4908, 0.7609, 0.4244, -0.5316, 0.847, -0.001892, -0.1236, 0.9046, 0.408, -0.5316, 0.847, -0.001892, -0.1431, 0.9897, -0.0003202, -0.4908, 0.7609, 0.4244, -0.8493, 0.4048, 0.3389, -0.8831, 0.4692, -0.003008, -0.4908, 0.7609, 0.4244, -0.8831, 0.4692, -0.003008, -0.5316, 0.847, -0.001892, -0.8493, 0.4048, 0.3389, -0.97, 0.08952, 0.226, -0.9928, 0.1199, -0.001432, -0.8493, 0.4048, 0.3389, -0.9928, 0.1199, -0.001432, -0.8831, 0.4692, -0.003008, 0.9892, -0.141, 0.04106, 0.9993, -1.777e-07, 0.03794, 0.9762, -1.92e-05, 0.2167, 0.9762, -1.92e-05, 0.2167, 0.9264, 0.07194, 0.3697, 0.9541, -0.1259, 0.2718, 0.9762, -1.92e-05, 0.2167, 0.9541, -0.1259, 0.2718, 0.9892, -0.141, 0.04106, 0.1245, -0.00277, 0.9922, 0.8884, -0.1253, 0.4416, 0.7749, -0.471, 0.4215, 0.1245, -0.00277, 0.9922, 0.7749, -0.471, 0.4215, 0.5962, -0.3107, 0.7403, 0.7722, -0.06508, 0.6321, -0.01441, -0.07629, 0.997, 0.08573, -0.5046, 0.8591, 0.7722, -0.06508, 0.6321, 0.08573, -0.5046, 0.8591, 0.243, 0.1277, 0.9616, -0.7322, -0.06276, 0.6782, 0.01415, -0.07625, 0.997, 0.1245, -0.00277, 0.9922, -0.7322, -0.06276, 0.6782, 0.1245, -0.00277, 0.9922, -0.7546, 0.08713, 0.6504, 0.4249, 0.6993, 0.5748, 0.2043, 0.4446, 0.8721, 0.3225, 0.2175, 0.9213, 0.4249, 0.6993, 0.5748, 0.3225, 0.2175, 0.9213, 0.707, 0.3811, 0.5957, 0.116, 0.8359, 0.5365, 0.05509, 0.5671, 0.8218, 0.2043, 0.4446, 0.8721, 0.116, 0.8359, 0.5365, 0.2043, 0.4446, 0.8721, 0.4249, 0.6993, 0.5748, -0.4069, 0.6916, 0.5967, -0.2037, 0.4457, 0.8717, -0.05499, 0.5674, 0.8216, -0.4069, 0.6916, 0.5967, -0.05499, 0.5674, 0.8216, -0.1098, 0.8335, 0.5414, -0.1098, 0.8335, 0.5414, -0.05499, 0.5674, 0.8216, 0.05509, 0.5671, 0.8218, -0.1098, 0.8335, 0.5414, 0.05509, 0.5671, 0.8218, 0.116, 0.8359, 0.5365, 0.335, 0.03526, 0.9416, -0.1249, -0.0028, 0.9922, -0.0138, -0.07625, 0.997, 0.335, 0.03526, 0.9416, -0.0138, -0.07625, 0.997, 0.7719, -0.06554, 0.6323, -0.7546, 0.08713, 0.6504, 0.1245, -0.00277, 0.9922, -0.3221, 0.2186, 0.9211, -0.7546, 0.08713, 0.6504, -0.3221, 0.2186, 0.9211, -0.677, 0.373, 0.6344, -0.2344, 0.127, 0.9638, -0.08531, -0.5047, 0.8591, 0.01415, -0.07625, 0.997, -0.2344, 0.127, 0.9638, 0.01415, -0.07625, 0.997, -0.7322, -0.06276, 0.6782, 0.2429, 0.128, 0.9616, 0.08513, -0.5049, 0.859, -0.08531, -0.5047, 0.8591, 0.2429, 0.128, 0.9616, -0.08531, -0.5047, 0.8591, -0.2344, 0.127, 0.9638, 0.707, 0.3811, 0.5957, 0.3225, 0.2175, 0.9213, -0.1249, -0.0028, 0.9922, 0.707, 0.3811, 0.5957, -0.1249, -0.0028, 0.9922, 0.335, 0.03526, 0.9416, -0.776, -0.4691, 0.4216, -0.8685, -0.4957, 0.0, -0.9917, -0.1289, 0.0, -0.776, -0.4691, 0.4216, -0.9917, -0.1289, 0.0, -0.8886, -0.1246, 0.4413, 0.01415, -0.07625, 0.997, 0.7062, 0.5184, 0.4821, 0.8884, -0.1253, 0.4416, 0.01415, -0.07625, 0.997, 0.8884, -0.1253, 0.4416, 0.1245, -0.00277, 0.9922, 0.1266, -0.8265, 0.5485, 0.1156, -0.9505, 0.2883, -0.1162, -0.9504, 0.2885, 0.1266, -0.8265, 0.5485, -0.1162, -0.9504, 0.2885, -0.1274, -0.8261, 0.549, -0.1274, -0.8261, 0.549, -0.1162, -0.9504, 0.2885, -0.4459, -0.8231, 0.3516, -0.1274, -0.8261, 0.549, -0.4459, -0.8231, 0.3516, -0.4142, -0.6336, 0.6535, -0.1249, -0.0028, 0.9922, -0.8886, -0.1246, 0.4413, -0.7063, 0.5185, 0.4819, -0.1249, -0.0028, 0.9922, -0.7063, 0.5185, 0.4819, -0.0138, -0.07625, 0.997, 0.4131, -0.6349, 0.6528, 0.4443, -0.8243, 0.351, 0.1156, -0.9505, 0.2883, 0.4131, -0.6349, 0.6528, 0.1156, -0.9505, 0.2883, 0.1266, -0.8265, 0.5485, -0.01443, -0.07632, 0.997, -0.7062, 0.5185, 0.4821, -0.1931, 0.9239, 0.3302, -0.01443, -0.07632, 0.997, -0.1931, 0.9239, 0.3302, -0.1979, 0.7676, 0.6096, -0.4142, -0.6336, 0.6535, -0.4459, -0.8231, 0.3516, -0.776, -0.4691, 0.4216, -0.4142, -0.6336, 0.6535, -0.776, -0.4691, 0.4216, -0.5967, -0.3096, 0.7403, -0.1971, 0.7679, 0.6094, -0.1922, 0.9241, 0.3302, 0.1927, 0.924, 0.3303, -0.1971, 0.7679, 0.6094, 0.1927, 0.924, 0.3303, 0.1976, 0.7676, 0.6097, 0.5962, -0.3107, 0.7403, 0.7749, -0.471, 0.4215, 0.4443, -0.8243, 0.351, 0.5962, -0.3107, 0.7403, 0.4443, -0.8243, 0.351, 0.4131, -0.6349, 0.6528, 0.1976, 0.7676, 0.6097, 0.1927, 0.924, 0.3303, 0.7062, 0.5184, 0.4821, 0.1976, 0.7676, 0.6097, 0.7062, 0.5184, 0.4821, 0.01415, -0.07625, 0.997, -0.5967, -0.3096, 0.7403, -0.776, -0.4691, 0.4216, -0.8886, -0.1246, 0.4413, -0.5967, -0.3096, 0.7403, -0.8886, -0.1246, 0.4413, -0.1249, -0.0028, 0.9922, 0.8884, -0.1253, 0.4416, 0.9916, -0.1296, 0.0, 0.8674, -0.4976, 0.0, 0.8884, -0.1253, 0.4416, 0.8674, -0.4976, 0.0, 0.7749, -0.471, 0.4215, 0.7062, 0.5184, 0.4821, 1.0, 0.0, 0.0, 0.9916, -0.1296, 0.0, 0.7062, 0.5184, 0.4821, 0.9916, -0.1296, 0.0, 0.8884, -0.1253, 0.4416, 0.1156, -0.9505, 0.2883, 0.1314, -0.9913, 0.0, -0.1322, -0.9912, 0.0, 0.1156, -0.9505, 0.2883, -0.1322, -0.9912, 0.0, -0.1162, -0.9504, 0.2885, -0.1162, -0.9504, 0.2885, -0.1322, -0.9912, 0.0, -0.5043, -0.8635, 0.0, -0.1162, -0.9504, 0.2885, -0.5043, -0.8635, 0.0, -0.4459, -0.8231, 0.3516, -0.8886, -0.1246, 0.4413, -0.9917, -0.1289, 0.0, -1.0, 0.0, 0.0, -0.8886, -0.1246, 0.4413, -1.0, 0.0, 0.0, -0.7063, 0.5185, 0.4819, 0.4443, -0.8243, 0.351, 0.5024, -0.8646, 0.0, 0.1314, -0.9913, 0.0, 0.4443, -0.8243, 0.351, 0.1314, -0.9913, 0.0, 0.1156, -0.9505, 0.2883, -0.7062, 0.5185, 0.4821, -0.4311, 0.9023, 0.0, -0.2215, 0.9752, -9.643e-09, -0.7062, 0.5185, 0.4821, -0.2215, 0.9752, -9.643e-09, -0.1931, 0.9239, 0.3302, -0.4459, -0.8231, 0.3516, -0.5043, -0.8635, 0.0, -0.8685, -0.4957, 0.0, -0.4459, -0.8231, 0.3516, -0.8685, -0.4957, 0.0, -0.776, -0.4691, 0.4216, -0.1922, 0.9241, 0.3302, -0.2206, 0.9754, 0.0, 0.2211, 0.9752, 0.0, -0.1922, 0.9241, 0.3302, 0.2211, 0.9752, 0.0, 0.1927, 0.924, 0.3303, 0.7749, -0.471, 0.4215, 0.8674, -0.4976, 0.0, 0.5024, -0.8646, 0.0, 0.7749, -0.471, 0.4215, 0.5024, -0.8646, 0.0, 0.4443, -0.8243, 0.351, 0.1927, 0.924, 0.3303, 0.2211, 0.9752, 0.0, 0.4313, 0.9022, 0.0, 0.1927, 0.924, 0.3303, 0.4313, 0.9022, 0.0, 0.7062, 0.5184, 0.4821, -0.9622, -0.2723, 0.0, -0.9622, -0.2723, 0.0, -0.8555, -0.5178, 0.0, -0.9622, -0.2723, 0.0, -0.8555, -0.5178, 0.0, -0.8555, -0.5178, 0.0, 9.158e-06, -1.0, 0.0, 9.158e-06, -1.0, 0.0, 9.158e-06, -1.0, 0.0, 9.158e-06, -1.0, 0.0, 9.158e-06, -1.0, 0.0, 9.158e-06, -1.0, 0.0, 0.0, 0.0, -1.0, 0.0, 0.0, -1.0, 0.0, 0.0, -1.0, -4.013e-06, 0.0, -1.0, -4.013e-06, 0.0, -1.0, -4.013e-06, 0.0, -1.0, 0.0, 0.0, -1.0, 0.0, 0.0, -1.0, 0.0, 0.0, -1.0, -2.682e-05, 0.0, -1.0, -2.682e-05, 0.0, -1.0, -2.682e-05, 0.0, -1.0, 0.0, 0.0, -1.0, 0.0, 0.0, -1.0, 0.0, 0.0, -1.0, 1.335e-06, 0.0, -1.0, 1.335e-06, 0.0, -1.0, 1.335e-06, 0.0, -1.0, 0.0, 0.0, -1.0, 0.0, 0.0, -1.0, 0.0, 0.0, -1.0, 1.21e-06, 0.0, -1.0, 1.21e-06, 0.0, -1.0, 1.21e-06, 0.0, -1.0, 1.228e-06, 0.0, 1.0, 1.228e-06, 0.0, 1.0, 1.228e-06, 0.0, 1.0, 0.0, 0.0, 1.0, 0.0, 0.0, 1.0, 0.0, 0.0, 1.0, 0.0, 0.0, -1.0, 0.0, 0.0, -1.0, 0.0, 0.0, -1.0, 5.241e-06, 0.0, -1.0, 5.241e-06, 0.0, -1.0, 5.241e-06, 0.0, -1.0, 0.0, 0.0, -1.0, 0.0, 0.0, -1.0, 0.0, 0.0, -1.0, -4.882e-06, 0.0, -1.0, -4.882e-06, 0.0, -1.0, -4.882e-06, 0.0, -1.0, 0.0, 0.0, 1.0, 0.0, 0.0, 1.0, 0.0, 0.0, 1.0, 0.0, 0.0, 1.0, 0.0, 0.0, 1.0, 0.0, 0.0, 1.0, 0.0, 0.0, -1.0, 0.0, 0.0, -1.0, 0.0, 0.0, -1.0, -1.625e-06, 0.0, -1.0, -1.625e-06, 0.0, -1.0, -1.625e-06, 0.0, -1.0, 0.0, 0.0, -1.0, 0.0, 0.0, -1.0, 0.0, 0.0, -1.0, -4.487e-06, 0.0, -1.0, -4.487e-06, 0.0, -1.0, -4.487e-06, 0.0, -1.0, -2.664e-05, 0.0, -1.0, -2.664e-05, 0.0, -1.0, -2.664e-05, 0.0, -1.0, 3.897e-05, 0.0, -1.0, 3.897e-05, 0.0, -1.0, 3.897e-05, 0.0, -1.0, 8.942e-06, 0.0, -1.0, 8.942e-06, 0.0, -1.0, 8.942e-06, 0.0, -1.0, -3.27e-06, 0.0, -1.0, -3.27e-06, 0.0, -1.0, -3.27e-06, 0.0, -1.0, 4.955e-06, 0.0, -1.0, 4.955e-06, 0.0, -1.0, 4.955e-06, 0.0, -1.0, -3.624e-06, 0.0, -1.0, -3.624e-06, 0.0, -1.0, -3.624e-06, 0.0, -1.0, 0.0, 0.0, -1.0, 0.0, 0.0, -1.0, 0.0, 0.0, -1.0, 1.212e-06, 0.0, -1.0, 1.212e-06, 0.0, -1.0, 1.212e-06, 0.0, -1.0, 0.0, 0.0, 1.0, 0.0, 0.0, 1.0, 0.0, 0.0, 1.0, 0.0, 0.0, 1.0, 0.0, 0.0, 1.0, 0.0, 0.0, 1.0, 0.0, 0.0, -1.0, 0.0, 0.0, -1.0, 0.0, 0.0, -1.0, 2.175e-06, 0.0, -1.0, 2.175e-06, 0.0, -1.0, 2.175e-06, 0.0, -1.0, 0.2723, -0.9622, -4.371e-08, 0.0, 0.0, 1.0, 0.2723, -0.9622, -4.371e-08, 0.0, 0.0, 1.0, 0.2733, 0.9619, -4.371e-08, 0.2732, 0.962, -4.371e-08, 0.0, 0.0, -1.0, 0.0, 0.0, -1.0, 0.0, 0.0, -1.0, -4.777e-05, 8.322e-10, -1.0, 0.0, 0.0, -1.0, 0.0, 0.0, -1.0, 8.945e-08, 0.0, -1.0, 8.945e-08, 0.0, -1.0, 8.945e-08, 0.0, -1.0, -4.777e-05, 8.322e-10, -1.0, 0.0, 0.0, -1.0, 0.0, 0.0, -1.0, 0.0, 0.0, -1.0, 0.0, 0.0, -1.0, 0.0, 0.0, -1.0, 0.0, 0.0, -1.0, 4.777e-05, 2e-09, -1.0, -4.777e-05, 8.322e-10, -1.0, 0.8676, 0.4973, 0.0, 0.8676, 0.4973, 0.0, 0.5027, 0.8644, 0.0, 0.8676, 0.4973, 0.0, 0.5027, 0.8644, 0.0, 0.5027, 0.8644, 0.0, 0.0, 0.0, 0.0, 0.0, 0.0, 0.0, 0.0, 0.0, 0.0, 0.0, 0.0, 0.0, 0.0, 0.0, 0.0, 0.0, 0.0, 0.0, -0.2615, 0.9652, 0.0, -0.2615, 0.9652, 0.0, -0.5032, 0.8642, 1.135e-08, -0.2615, 0.9652, 0.0, -0.5032, 0.8642, 1.135e-08, -0.5032, 0.8642, 0.0, 0.9916, 0.1295, 0.0, 0.9916, 0.1295, 0.0, 0.8676, 0.4973, 0.0, 0.9916, 0.1295, 0.0, 0.8676, 0.4973, 0.0, 0.8676, 0.4973, 0.0, 1.0, 0.0, 0.0, 1.0, 0.0, 0.0, 0.9916, 0.1295, 0.0, 1.0, 0.0, 0.0, 0.9916, 0.1295, 0.0, 0.9916, 0.1295, 0.0, -0.5039, 0.8637, -1.135e-08, -0.5039, 0.8637, 0.0, -0.8681, 0.4964, 0.0, -0.5039, 0.8637, -1.135e-08, -0.8681, 0.4964, 0.0, -0.8681, 0.4964, 0.0, 0.245, -0.9695, 0.0, 0.245, -0.9695, 0.0, 0.4811, -0.8767, 0.0, 0.245, -0.9695, 0.0, 0.4811, -0.8767, 0.0, 0.4811, -0.8767, 0.0, -0.8681, 0.4964, 0.0, -0.8681, 0.4964, 0.0, -0.9916, 0.1292, 0.0, -0.8681, 0.4964, 0.0, -0.9916, 0.1292, 0.0, -0.9916, 0.1292, 0.0, 0.4811, -0.8767, 0.0, 0.4811, -0.8767, 0.0, 0.8548, -0.519, 0.0, 0.4811, -0.8767, 0.0, 0.8548, -0.519, 0.0, 0.8548, -0.519, 0.0, 0.0, 1.0, 0.0, 0.0, 1.0, 0.0, 0.0, 1.0, 0.0, 0.0, 1.0, 0.0, 0.0, 1.0, 0.0, 0.0, 1.0, 0.0, 0.8548, -0.519, 0.0, 0.8548, -0.519, 0.0, 0.9619, -0.2733, 0.0, 0.8548, -0.519, 0.0, 0.9619, -0.2733, 0.0, 0.9619, -0.2733, 0.0, 0.0, 0.0, 0.0, 0.0, 0.0, 0.0, 0.0, 0.0, 0.0, 0.0, 0.0, 0.0, 0.0, 0.0, 0.0, 0.0, 0.0, 0.0, -0.4823, -0.876, 0.0, -0.4823, -0.876, 0.0, -0.2459, -0.9693, 0.0, -0.4823, -0.876, 0.0, -0.2459, -0.9693, 0.0, -0.2459, -0.9693, 0.0, -0.9916, 0.1292, 0.0, -0.9916, 0.1292, 0.0, -1.0, 0.0, 0.0, -0.9916, 0.1292, 0.0, -1.0, 0.0, 0.0, -1.0, 0.0, 0.0, -0.8555, -0.5178, 0.0, -0.8555, -0.5178, 0.0, -0.4823, -0.876, 0.0, -0.8555, -0.5178, 0.0, -0.4823, -0.876, 0.0, -0.4823, -0.876, 0.0, 0.5027, 0.8644, 0.0, 0.5027, 0.8644, 0.0, 0.2609, 0.9654, 0.0, 0.5027, 0.8644, 0.0, 0.2609, 0.9654, 0.0, 0.2609, 0.9654, 0.0, -0.002359, -1.282e-07, 1.0, -0.002357, 1.314e-07, 1.0, -0.002357, 2.01e-07, 1.0, 1.094e-07, 0.0, 1.0, 1.094e-07, 0.0, 1.0, 1.094e-07, 0.0, 1.0, -7.181e-05, 0.0, 1.0, -7.181e-05, 0.0, 1.0, -7.181e-05, 0.0, 1.0, -1.757e-06, 0.0, 1.0, -1.757e-06, 0.0, 1.0, -1.757e-06, 0.0, 1.0, 0.0, 0.0, 1.0, 0.0, 0.0, 1.0, 0.0, 0.0, 1.0, -1.748e-06, 0.0, 1.0, -1.748e-06, 0.0, 1.0, -1.748e-06, 0.0, 1.0, 0.0, 0.0, 1.0, 0.0, 0.0, 1.0, 0.0, 0.0, 1.0, 4.569e-07, 0.0, 1.0, 4.569e-07, 0.0, 1.0, 4.569e-07, 0.0, 1.0, 0.0, 0.0, 1.0, 0.0, 0.0, 1.0, 0.0, 0.0, 1.0, 0.0, 0.0, 1.0, 0.0, 0.0, 1.0, 0.0, 0.0, 1.0, 0.0, 0.0, -1.0, 0.0, 0.0, -1.0, 0.0, 0.0, -1.0, 0.0, 0.0, -1.0, 0.0, 0.0, -1.0, 0.0, 0.0, -1.0, 3.04e-08, 0.0, -1.0, 3.04e-08, 0.0, -1.0, 3.04e-08, 0.0, -1.0, 0.0, 0.0, -1.0, 0.0, 0.0, -1.0, 0.0, 0.0, -1.0, 0.0, 0.0, -1.0, 0.0, 0.0, -1.0, 0.0, 0.0, -1.0, 0.0, 0.0, -1.0, 0.0, 0.0, -1.0, 0.0, 0.0, -1.0, 0.0, 0.0, -1.0, 0.0, 0.0, -1.0, 0.0, 0.0, -1.0, 4.777e-05, 4.375e-10, -1.0, 4.777e-05, -1.597e-09, -1.0, 4.777e-05, 6.312e-09, -1.0, 0.0, -1.0, 0.0, 0.0, -1.0, 0.0, 0.0, -1.0, 0.0, 0.0, -1.0, -2.621e-07, 0.0, -1.0, -2.621e-07, 0.0, -1.0, -2.621e-07, -0.9371, 0.0, -0.3491, -0.9371, 0.0, -0.3491, -0.9371, 0.0, -0.3491, -0.9371, 0.0, -0.3491, -0.9371, 0.0, -0.3491, -0.9371, 0.0, -0.3491, 0.0, 1.0, 0.0, 0.0, 1.0, 0.0, 0.0, 1.0, 0.0, 0.0, 1.0, 0.0, 0.0, 1.0, 0.0, 0.0, 1.0, 0.0, 1.0, 0.0, 0.0, 1.0, 0.0, 0.0, 1.0, 0.0, 0.0, 1.0, 0.0, 0.0, 1.0, 0.0, 0.0, 1.0, 0.0, 0.0, -0.7021, 0.0, -0.7121, -0.7021, 0.0, -0.7121, -0.7021, 0.0, -0.7121, -0.7021, 0.0, -0.7121, -0.7021, 0.0, -0.7121, -0.7021, 0.0, -0.7121, 0.0, 0.0, 1.0, 0.0, 0.0, 1.0, 0.0, 0.0, 1.0, 0.0, 0.0, 1.0, 0.0, 0.0, 1.0, 0.0, 0.0, 1.0])] * 3)])

# ---- objects
ob_engines = bpy.data.objects.new('engines', me_cube_004)

# ---- transforms, parenting, visibility, modifiers, constraints
ob_engines.location = (5.637, -3.565, 3.114)
ob_engines.rotation_mode = 'QUATERNION'
ob_engines.rotation_quaternion = (0.006368, 0.0, 0.0, -1.0)

# ---- collection membership
scene.collection.objects.link(ob_engines)

# ---- scene / render settings (as saved in the file)
scene.frame_start = 1; scene.frame_end = 250; scene.frame_set(74)
scene.render.engine = 'BLENDER_EEVEE_NEXT'
bpy.context.view_layer.update()

# ---- added for rendering (the .blend has no active camera and no usable light): camera, sun
cam_auto = bpy.data.cameras.new('AutoCamera')
cam_auto.lens = 50.0
cam_auto.sensor_width = 36.0
cam_auto.clip_end = 1000.0
ob_auto_camera = bpy.data.objects.new('AutoCamera', cam_auto)
scene.collection.objects.link(ob_auto_camera)
ob_auto_camera.location = (12.4347, -18.3448, 12.895)
ob_auto_camera.rotation_euler = (1.09748, -7.21219e-08, 0.694738)
scene.camera = ob_auto_camera
light_auto_sun = bpy.data.lights.new('AutoSun', 'SUN')
light_auto_sun.energy = 3.0
light_auto_sun.angle = 0.0523599
ob_auto_sun = bpy.data.objects.new('AutoSun', light_auto_sun)
scene.collection.objects.link(ob_auto_sun)
ob_auto_sun.rotation_euler = (0.872665, 0.174533, 0.523599)
bpy.context.view_layer.update()
